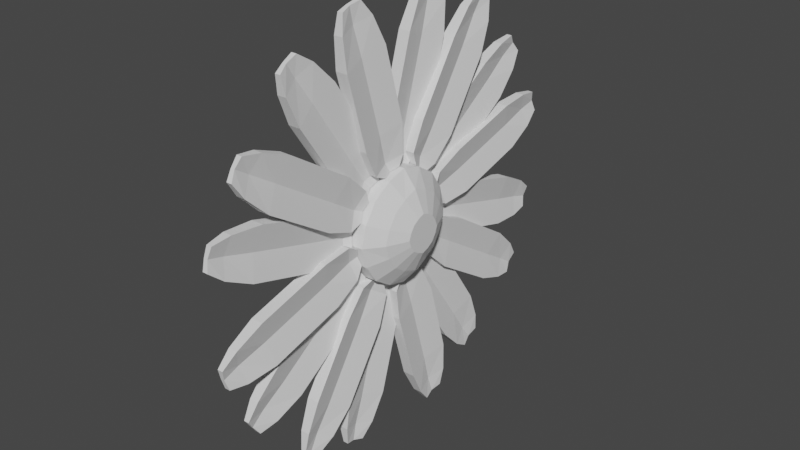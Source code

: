 # Source: daisy.blend  (saved by Blender 3.1.7; exported with 4.5.12 LTS)
import bpy
from mathutils import Matrix  # noqa: F401  (used for matrix-valued properties, if any)

bpy.ops.wm.read_factory_settings(use_empty=True)
scene = bpy.context.scene
scene.name = 'Scene'

# ---- collections
col_collection = bpy.data.collections.new('Collection'); scene.collection.children.link(col_collection)

# ---- materials (node trees are filled in below, after node groups)
mat_material = bpy.data.materials.new('Material')
mat_material.alpha_threshold = 0.0
mat_material.use_transparent_shadow = False
mat_material.line_color = (0.0, 0.0, 0.0, 1.0)

# ---- material node trees
mat_material.use_nodes = True; mat_material.node_tree.nodes.clear()
_N = mat_material.node_tree.nodes; _L = mat_material.node_tree.links
n0 = _N.new('ShaderNodeOutputMaterial'); n0.name = 'Material Output'; n0.location = (300, 300)
n1 = _N.new('ShaderNodeBsdfPrincipled'); n1.name = 'Principled BSDF'; n1.location = (10, 300)
n1.distribution = 'GGX'
n1.subsurface_method = 'RANDOM_WALK_SKIN'
n1.inputs[2].default_value = 0.4
n1.inputs[3].default_value = 1.45
n1.inputs[27].default_value = (0.0, 0.0, 0.0, 1.0)
n1.inputs[28].default_value = 1.0
_L.new(n1.outputs[0], n0.inputs[0])
n0.is_active_output = True

# ---- world
world_world = bpy.data.worlds.new('World'); scene.world = world_world
world_world.use_nodes = True; world_world.node_tree.nodes.clear()
_N = world_world.node_tree.nodes; _L = world_world.node_tree.links
n0 = _N.new('ShaderNodeOutputWorld'); n0.name = 'World Output'; n0.location = (300, 300)
n1 = _N.new('ShaderNodeBackground'); n1.name = 'Background'; n1.location = (10, 300)
n1.inputs[0].default_value = (0.05088, 0.05088, 0.05088, 1.0)
_L.new(n1.outputs[0], n0.inputs[0])
n0.is_active_output = True
world_world.color = (0.05088, 0.05088, 0.05088)
world_world.use_sun_shadow = False
world_world.sun_shadow_jitter_overblur = 0.0

# ---- meshes
me_cube = bpy.data.meshes.new('Cube')
me_cube.from_pydata([(-0.2696, -1.03, 1.03), (-0.2696, -1.03, -1.03), (-0.272, 1.029, 1.03), (-0.272, 1.029, -1.03), (0.2992, -1.029, 1.03), (0.2992, -1.029, -1.03), (0.2968, 1.03, 1.03), (0.2968, 1.03, -1.03), (0.2869, 0.0002231, -1.497), (-0.2597, -0.0004301, 1.497), (0.2869, 0.0002231, 1.497), (-0.2597, -0.0004301, -1.497), (-0.2579, -1.497, -1.361e-08), (0.2852, 1.497, -1.361e-08), (-0.2615, 1.497, -1.361e-08), (0.2887, -1.497, -1.361e-08), (-0.2724, 1.353, 0.5406), (0.2964, 1.354, 0.5406), (-0.2692, -1.354, 0.5406), (0.2996, -1.354, 0.5406), (0.2987, -0.5404, 1.354), (-0.2702, -0.541, 1.354), (-0.2714, 0.5401, 1.354), (0.2974, 0.5408, 1.354), (0.2974, 0.5408, -1.354), (-0.2714, 0.5401, -1.354), (-0.2724, 1.353, -0.5406), (0.2964, 1.354, -0.5406), (-0.2702, -0.541, -1.354), (0.2987, -0.5404, -1.354), (-0.2692, -1.354, -0.5406), (0.2996, -1.354, -0.5406), (-0.3843, -0.7156, 0.7151), (-0.3843, -0.7156, -0.7151), (-0.386, 0.7145, 0.7151), (-0.386, 0.7145, -0.7151), (-0.3851, -0.0005771, 1.076), (-0.3851, -0.0005771, -1.076), (-0.3838, -1.076, -1.554e-07), (-0.3864, 1.075, -1.554e-07), (-0.3862, 0.9397, 0.3755), (-0.384, -0.9408, 0.3755), (-0.3847, -0.376, 0.9402), (-0.3856, 0.3749, 0.9402), (-0.3856, 0.3749, -0.9402), (-0.3862, 0.9397, -0.3755), (-0.3847, -0.376, -0.9402), (-0.384, -0.9408, -0.3755), (-0.5316, -0.3988, 0.3981), (-0.5316, -0.3988, -0.3981), (-0.5326, 0.3973, 0.3981), (-0.5326, 0.3973, -0.3981), (-0.5321, -0.0007517, 0.5988), (-0.5321, -0.0007517, -0.5988), (-0.5314, -0.5996, -1.851e-07), (-0.5328, 0.5981, -1.851e-07), (-0.5327, 0.5227, 0.209), (-0.5315, -0.5242, 0.209), (-0.5318, -0.2098, 0.5235), (-0.5323, 0.2083, 0.5235), (-0.5323, 0.2083, -0.5235), (-0.5327, 0.5227, -0.209), (-0.5318, -0.2098, -0.5235), (-0.5315, -0.5242, -0.209), (0.6255, -0.7059, 0.7065), (0.6255, -0.7059, -0.7065), (0.6238, 0.7071, 0.7065), (0.6238, 0.7071, -0.7065), (0.6246, 0.0006224, -1.063), (0.6246, 0.0006224, 1.063), (0.6234, 1.063, -1.593e-07), (0.6259, -1.062, -1.593e-07), (0.6235, 0.9296, 0.371), (0.6257, -0.9284, 0.371), (0.6251, -0.3703, 0.929), (0.6242, 0.3716, 0.929), (0.6242, 0.3716, -0.929), (0.6235, 0.9296, -0.371), (0.6251, -0.3703, -0.929), (0.6257, -0.9284, -0.371), (0.87, -0.338, 0.3389), (0.87, -0.338, -0.3389), (0.8692, 0.3398, 0.3389), (0.8692, 0.3398, -0.3389), (0.8696, 0.0009134, -0.5097), (0.8696, 0.0009134, 0.5097), (0.869, 0.5106, 1.717e-07), (0.8702, -0.5088, 1.717e-07), (0.8691, 0.4465, 0.1779), (0.8701, -0.4447, 0.1779), (0.8698, -0.177, 0.4456), (0.8694, 0.1788, 0.4456), (0.8694, 0.1788, -0.4456), (0.8691, 0.4465, -0.1779), (0.8698, -0.177, -0.4456), (0.8701, -0.4447, -0.1779)], [], [(22, 23, 6, 2), (16, 2, 6, 17), (15, 19, 18, 12), (24, 25, 3, 7), (8, 11, 25, 24), (19, 4, 0, 18), (0, 4, 20, 21), (29, 28, 11, 8), (14, 16, 17, 13), (21, 20, 10, 9), (29, 8, 68, 78), (11, 28, 46, 37), (31, 15, 12, 30), (5, 1, 28, 29), (9, 10, 23, 22), (26, 14, 13, 27), (3, 26, 27, 7), (5, 31, 30, 1), (45, 35, 51, 61), (12, 18, 41, 38), (21, 9, 36, 42), (2, 16, 40, 34), (22, 2, 34, 43), (16, 14, 39, 40), (3, 25, 44, 35), (25, 11, 37, 44), (30, 12, 38, 47), (0, 21, 42, 32), (14, 26, 45, 39), (1, 30, 47, 33), (9, 22, 43, 36), (28, 1, 33, 46), (18, 0, 32, 41), (26, 3, 35, 45), (52, 59, 50, 56, 55, 61, 51, 60, 53, 62, 49, 63, 54, 57, 48, 58), (41, 32, 48, 57), (43, 34, 50, 59), (34, 40, 56, 50), (46, 33, 49, 62), (36, 43, 59, 52), (42, 36, 52, 58), (35, 44, 60, 51), (44, 37, 53, 60), (39, 45, 61, 55), (32, 42, 58, 48), (37, 46, 62, 53), (38, 41, 57, 54), (33, 47, 63, 49), (47, 38, 54, 63), (40, 39, 55, 56), (73, 71, 87, 89), (31, 5, 65, 79), (5, 29, 78, 65), (27, 13, 70, 77), (8, 24, 76, 68), (23, 10, 69, 75), (24, 7, 67, 76), (13, 17, 72, 70), (19, 15, 71, 73), (15, 31, 79, 71), (20, 4, 64, 74), (4, 19, 73, 64), (7, 27, 77, 67), (17, 6, 66, 72), (10, 20, 74, 69), (6, 23, 75, 66), (85, 90, 80, 89, 87, 95, 81, 94, 84, 92, 83, 93, 86, 88, 82, 91), (72, 66, 82, 88), (64, 73, 89, 80), (79, 65, 81, 95), (70, 72, 88, 86), (74, 64, 80, 90), (66, 75, 91, 82), (78, 68, 84, 94), (68, 76, 92, 84), (75, 69, 85, 91), (67, 77, 93, 83), (69, 74, 90, 85), (65, 78, 94, 81), (77, 70, 86, 93), (76, 67, 83, 92), (71, 79, 95, 87)])
_uv = me_cube.uv_layers.new(name='UVMap')
_uv.uv.foreach_set('vector', [0.3915, 0.4575, 0.3464, 0.4424, 0.3592, 0.3961, 0.4062, 0.4097, 0.4209, 0.3611, 0.4062, 0.4097, 0.3592, 0.3961, 0.3725, 0.3483, 0.2608, 0.6639, 0.2792, 0.6183, 0.3253, 0.6383, 0.3043, 0.6833, 0.4101, 0.1069, 0.4934, 0.1246, 0.4685, 0.1999, 0.4026, 0.1839, 0.4192, 8.158e-05, 0.5324, 0.03045, 0.4934, 0.1246, 0.4101, 0.1069, 0.2792, 0.6183, 0.2996, 0.5731, 0.3449, 0.5914, 0.3253, 0.6383, 0.3449, 0.5914, 0.2996, 0.5731, 0.3177, 0.5277, 0.3619, 0.5452, 0.1573, 0.8312, 0.2343, 0.8679, 0.2003, 0.9698, 0.09787, 0.9132, 0.4311, 0.312, 0.4209, 0.3611, 0.3725, 0.3483, 0.3846, 0.3014, 0.3619, 0.5452, 0.3177, 0.5277, 0.3349, 0.4857, 0.3747, 0.5009, 0.1573, 0.8312, 0.09787, 0.9132, 0.02881, 0.813, 0.09248, 0.7634, 0.2003, 0.9698, 0.2343, 0.8679, 0.3113, 0.8807, 0.3028, 0.9652, 0.2332, 0.7095, 0.2608, 0.6639, 0.3043, 0.6833, 0.2855, 0.7338, 0.2, 0.7639, 0.2603, 0.7948, 0.2343, 0.8679, 0.1573, 0.8312, 0.3747, 0.5009, 0.3349, 0.4857, 0.3464, 0.4424, 0.3915, 0.4575, 0.4489, 0.2609, 0.4311, 0.312, 0.3846, 0.3014, 0.3927, 0.2488, 0.4685, 0.1999, 0.4489, 0.2609, 0.3927, 0.2488, 0.4026, 0.1839, 0.2, 0.7639, 0.2332, 0.7095, 0.2855, 0.7338, 0.2603, 0.7948, 0.5031, 0.2789, 0.5245, 0.2235, 0.603, 0.2671, 0.5863, 0.3125, 0.3043, 0.6833, 0.3253, 0.6383, 0.3732, 0.6562, 0.3504, 0.7016, 0.3619, 0.5452, 0.3747, 0.5009, 0.418, 0.5155, 0.4077, 0.5622, 0.4062, 0.4097, 0.4209, 0.3611, 0.4691, 0.3765, 0.4515, 0.4239, 0.3915, 0.4575, 0.4062, 0.4097, 0.4515, 0.4239, 0.4384, 0.472, 0.4209, 0.3611, 0.4311, 0.312, 0.4791, 0.3265, 0.4691, 0.3765, 0.4685, 0.1999, 0.4934, 0.1246, 0.56, 0.1642, 0.5245, 0.2235, 0.4934, 0.1246, 0.5324, 0.03045, 0.6057, 0.09573, 0.56, 0.1642, 0.2855, 0.7338, 0.3043, 0.6833, 0.3504, 0.7016, 0.339, 0.7542, 0.3449, 0.5914, 0.3619, 0.5452, 0.4077, 0.5622, 0.3888, 0.608, 0.4311, 0.312, 0.4489, 0.2609, 0.5031, 0.2789, 0.4791, 0.3265, 0.2603, 0.7948, 0.2855, 0.7338, 0.339, 0.7542, 0.3205, 0.8119, 0.3747, 0.5009, 0.3915, 0.4575, 0.4384, 0.472, 0.418, 0.5155, 0.2343, 0.8679, 0.2603, 0.7948, 0.3205, 0.8119, 0.3113, 0.8807, 0.3253, 0.6383, 0.3449, 0.5914, 0.3888, 0.608, 0.3732, 0.6562, 0.4489, 0.2609, 0.4685, 0.1999, 0.5245, 0.2235, 0.5031, 0.2789, 0.6625, 0.8183, 0.6657, 0.8686, 0.6566, 0.9192, 0.6285, 0.9623, 0.5918, 0.9968, 0.5416, 0.9999, 0.4909, 0.9908, 0.4478, 0.9628, 0.4133, 0.9261, 0.4102, 0.8758, 0.4193, 0.8252, 0.4473, 0.7821, 0.484, 0.7476, 0.5343, 0.7445, 0.5849, 0.7535, 0.628, 0.7816, 0.3732, 0.6562, 0.3888, 0.608, 0.4676, 0.6364, 0.4571, 0.6834, 0.4384, 0.472, 0.4515, 0.4239, 0.531, 0.4497, 0.5223, 0.497, 0.4515, 0.4239, 0.4691, 0.3765, 0.5514, 0.4064, 0.531, 0.4497, 0.3113, 0.8807, 0.3205, 0.8119, 0.4108, 0.8268, 0.4102, 0.8758, 0.418, 0.5155, 0.4384, 0.472, 0.5223, 0.497, 0.5064, 0.5454, 0.4077, 0.5622, 0.418, 0.5155, 0.5064, 0.5454, 0.4896, 0.5936, 0.5245, 0.2235, 0.56, 0.1642, 0.6325, 0.2291, 0.603, 0.2671, 0.56, 0.1642, 0.6057, 0.09573, 0.6657, 0.1928, 0.6325, 0.2291, 0.4791, 0.3265, 0.5031, 0.2789, 0.5863, 0.3125, 0.5671, 0.3588, 0.3888, 0.608, 0.4077, 0.5622, 0.4896, 0.5936, 0.4676, 0.6364, 0.3028, 0.9652, 0.3113, 0.8807, 0.4102, 0.8758, 0.4133, 0.9261, 0.3504, 0.7016, 0.3732, 0.6562, 0.4571, 0.6834, 0.4401, 0.7312, 0.3205, 0.8119, 0.339, 0.7542, 0.4262, 0.7801, 0.4108, 0.8268, 0.339, 0.7542, 0.3504, 0.7016, 0.4401, 0.7312, 0.4262, 0.7801, 0.4691, 0.3765, 0.4791, 0.3265, 0.5671, 0.3588, 0.5514, 0.4064, 0.2269, 0.5921, 0.2087, 0.6355, 0.1192, 0.5767, 0.1385, 0.5421, 0.2332, 0.7095, 0.2, 0.7639, 0.1422, 0.7184, 0.1766, 0.6737, 0.2, 0.7639, 0.1573, 0.8312, 0.09248, 0.7634, 0.1422, 0.7184, 0.3927, 0.2488, 0.3846, 0.3014, 0.327, 0.2912, 0.3259, 0.241, 0.4192, 8.158e-05, 0.4101, 0.1069, 0.3161, 0.1171, 0.2977, 0.0361, 0.3464, 0.4424, 0.3349, 0.4857, 0.2845, 0.4688, 0.2929, 0.426, 0.4101, 0.1069, 0.4026, 0.1839, 0.3271, 0.1835, 0.3161, 0.1171, 0.3846, 0.3014, 0.3725, 0.3483, 0.3146, 0.3365, 0.327, 0.2912, 0.2792, 0.6183, 0.2608, 0.6639, 0.2087, 0.6355, 0.2269, 0.5921, 0.2608, 0.6639, 0.2332, 0.7095, 0.1766, 0.6737, 0.2087, 0.6355, 0.3177, 0.5277, 0.2996, 0.5731, 0.2486, 0.5507, 0.265, 0.508, 0.2996, 0.5731, 0.2792, 0.6183, 0.2269, 0.5921, 0.2486, 0.5507, 0.4026, 0.1839, 0.3927, 0.2488, 0.3259, 0.241, 0.3271, 0.1835, 0.3725, 0.3483, 0.3592, 0.3961, 0.306, 0.3824, 0.3146, 0.3365, 0.3349, 0.4857, 0.3177, 0.5277, 0.265, 0.508, 0.2845, 0.4688, 0.3592, 0.3961, 0.3464, 0.4424, 0.2929, 0.426, 0.306, 0.3824, 0.02667, 0.2786, 0.009964, 0.2404, 0.00264, 0.1985, 0.01221, 0.1571, 0.03094, 0.1198, 0.06912, 0.1031, 0.111, 0.0958, 0.1525, 0.1054, 0.1897, 0.1241, 0.2064, 0.1623, 0.2138, 0.2042, 0.2042, 0.2457, 0.1855, 0.2829, 0.1473, 0.2996, 0.1054, 0.3069, 0.0639, 0.2974, 0.3146, 0.3365, 0.306, 0.3824, 0.2101, 0.3603, 0.2134, 0.3214, 0.2486, 0.5507, 0.2269, 0.5921, 0.1385, 0.5421, 0.1595, 0.5095, 0.1766, 0.6737, 0.1422, 0.7184, 0.06966, 0.6392, 0.09451, 0.608, 0.327, 0.2912, 0.3146, 0.3365, 0.2134, 0.3214, 0.2195, 0.2819, 0.265, 0.508, 0.2486, 0.5507, 0.1595, 0.5095, 0.1705, 0.4722, 0.306, 0.3824, 0.2929, 0.426, 0.1961, 0.3967, 0.2101, 0.3603, 0.09248, 0.7634, 0.02881, 0.813, 8.158e-05, 0.6801, 0.03627, 0.6611, 0.2977, 0.0361, 0.3161, 0.1171, 0.2064, 0.1623, 0.1897, 0.1241, 0.2929, 0.426, 0.2845, 0.4688, 0.1848, 0.435, 0.1961, 0.3967, 0.3271, 0.1835, 0.3259, 0.241, 0.2195, 0.2414, 0.2193, 0.2009, 0.2845, 0.4688, 0.265, 0.508, 0.1705, 0.4722, 0.1848, 0.435, 0.1422, 0.7184, 0.09248, 0.7634, 0.03627, 0.6611, 0.06966, 0.6392, 0.3259, 0.241, 0.327, 0.2912, 0.2195, 0.2819, 0.2195, 0.2414, 0.3161, 0.1171, 0.3271, 0.1835, 0.2193, 0.2009, 0.2064, 0.1623, 0.2087, 0.6355, 0.1766, 0.6737, 0.09451, 0.608, 0.1192, 0.5767])
me_cube.materials.append(mat_material)
me_cube.use_remesh_preserve_volume = False
me_cube.use_remesh_preserve_attributes = False
me_cube.use_mirror_vertex_groups = False
me_cube.update()
me_cube_001 = bpy.data.meshes.new('Cube.001')
me_cube_001.from_pydata([(-0.07971, 1.494, 5.013), (-0.07971, 1.359, 5.494), (-0.07993, 1.769, 4.873), (-0.07993, 1.504, 5.817), (0.162, 1.494, 5.013), (0.162, 1.359, 5.494), (0.1622, 1.769, 4.873), (0.1622, 1.504, 5.817), (-0.1184, 2.568, 4.935), (-0.1184, 2.218, 6.179), (0.2007, 2.568, 4.935), (0.2007, 2.218, 6.179), (-0.1184, 4.543, 5.49), (-0.1184, 4.194, 6.734), (0.2007, 4.543, 5.49), (0.2007, 4.194, 6.734), (-0.07966, 5.267, 5.856), (-0.07966, 5.003, 6.798), (0.1619, 5.267, 5.856), (0.1619, 5.003, 6.798), (-0.02962, 5.649, 6.174), (-0.02962, 5.494, 6.726), (0.1119, 5.649, 6.174), (0.1119, 5.494, 6.726), (-0.08933, 1.426, 5.254), (-0.1548, 1.637, 5.345), (0.02423, 1.637, 5.345), (0.08933, 1.426, 5.254), (-0.1832, 2.393, 5.557), (0.05269, 2.393, 5.557), (-0.1832, 4.369, 6.112), (0.05269, 4.369, 6.112), (-0.1546, 5.135, 6.327), (0.02403, 5.135, 6.327), (-0.0523, 5.572, 6.45), (0.0523, 5.572, 6.45)], [], [(24, 1, 3, 25), (25, 3, 9, 28), (26, 7, 5, 27), (27, 5, 1, 24), (2, 6, 4, 0), (7, 3, 1, 5), (9, 11, 15, 13), (26, 6, 10, 29), (6, 2, 8, 10), (3, 7, 11, 9), (31, 14, 18, 33), (28, 9, 13, 30), (29, 10, 14, 31), (10, 8, 12, 14), (17, 19, 23, 21), (14, 12, 16, 18), (13, 15, 19, 17), (30, 13, 17, 32), (34, 21, 23, 35), (32, 17, 21, 34), (33, 18, 22, 35), (18, 16, 20, 22), (19, 33, 35, 23), (16, 32, 34, 20), (20, 34, 35, 22), (12, 30, 32, 16), (11, 29, 31, 15), (8, 28, 30, 12), (15, 31, 33, 19), (7, 26, 29, 11), (4, 27, 24, 0), (6, 26, 27, 4), (2, 25, 28, 8), (0, 24, 25, 2)])
_uv = me_cube_001.uv_layers.new(name='UVMap')
_uv.uv.foreach_set('vector', [0.3327, 0.02674, 0.2974, 0.09014, 0.2606, 0.1406, 0.2361, 0.01356, 0.2361, 0.01356, 0.2606, 0.1406, 0.1902, 0.275, 0.02415, 0.1778, 0.3773, 0.1484, 0.2955, 0.1633, 0.3245, 0.1194, 0.3852, 0.07466, 0.3852, 0.07466, 0.3245, 0.1194, 0.2974, 0.09014, 0.3327, 0.02674, 0.5065, 0.1352, 0.4692, 0.1567, 0.4427, 0.1179, 0.4705, 0.09249, 0.2955, 0.1633, 0.2606, 0.1406, 0.2974, 0.09014, 0.3245, 0.1194, 0.1902, 0.275, 0.2556, 0.2907, 0.2559, 0.7004, 0.1884, 0.7133, 0.3773, 0.1484, 0.4692, 0.1567, 0.5135, 0.289, 0.384, 0.2948, 0.4692, 0.1567, 0.5065, 0.1352, 0.5795, 0.2741, 0.5135, 0.289, 0.2606, 0.1406, 0.2955, 0.1633, 0.2556, 0.2907, 0.1902, 0.275, 0.3882, 0.696, 0.5211, 0.6995, 0.4784, 0.8429, 0.3902, 0.8445, 0.02415, 0.1778, 0.1902, 0.275, 0.1884, 0.7133, 8.741e-05, 0.7978, 0.384, 0.2948, 0.5135, 0.289, 0.5211, 0.6995, 0.3882, 0.696, 0.5135, 0.289, 0.5795, 0.2741, 0.5893, 0.7135, 0.5211, 0.6995, 0.2599, 0.8674, 0.3006, 0.8443, 0.3386, 0.9081, 0.3223, 0.9235, 0.5211, 0.6995, 0.5893, 0.7135, 0.5188, 0.8671, 0.4784, 0.8429, 0.1884, 0.7133, 0.2559, 0.7004, 0.3006, 0.8443, 0.2599, 0.8674, 8.741e-05, 0.7978, 0.1884, 0.7133, 0.2599, 0.8674, 0.2016, 0.9999, 0.3642, 0.9851, 0.3223, 0.9235, 0.3386, 0.9081, 0.3914, 0.959, 0.2016, 0.9999, 0.2599, 0.8674, 0.3223, 0.9235, 0.3642, 0.9851, 0.3902, 0.8445, 0.4784, 0.8429, 0.4445, 0.9076, 0.3914, 0.959, 0.4784, 0.8429, 0.5188, 0.8671, 0.4593, 0.9237, 0.4445, 0.9076, 0.3006, 0.8443, 0.3902, 0.8445, 0.3914, 0.959, 0.3386, 0.9081, 0.5188, 0.8671, 0.5781, 0.995, 0.4186, 0.9846, 0.4593, 0.9237, 0.4593, 0.9237, 0.4186, 0.9846, 0.3914, 0.959, 0.4445, 0.9076, 0.5893, 0.7135, 0.7642, 0.7943, 0.5781, 0.995, 0.5188, 0.8671, 0.2556, 0.2907, 0.384, 0.2948, 0.3882, 0.696, 0.2559, 0.7004, 0.5795, 0.2741, 0.7642, 0.1724, 0.7642, 0.7943, 0.5893, 0.7135, 0.2559, 0.7004, 0.3882, 0.696, 0.3902, 0.8445, 0.3006, 0.8443, 0.2955, 0.1633, 0.3773, 0.1484, 0.384, 0.2948, 0.2556, 0.2907, 0.4427, 0.1179, 0.3852, 0.07466, 0.4406, 0.0285, 0.4705, 0.09249, 0.4692, 0.1567, 0.3773, 0.1484, 0.3852, 0.07466, 0.4427, 0.1179, 0.5065, 0.1352, 0.5337, 8.741e-05, 0.7642, 0.1724, 0.5795, 0.2741, 0.4705, 0.09249, 0.4406, 0.0285, 0.5337, 8.741e-05, 0.5065, 0.1352])
me_cube_001.use_remesh_fix_poles = True
me_cube_001.use_remesh_preserve_attributes = False
me_cube_001.update()
me_cube_002 = bpy.data.meshes.new('Cube.002')
me_cube_002.from_pydata([(-0.2233, 1.354, 5.556), (-0.2233, 1.074, 5.97), (-0.2235, 1.659, 5.51), (-0.2235, 1.11, 6.322), (0.01839, 1.354, 5.556), (0.01839, 1.074, 5.97), (0.01861, 1.659, 5.51), (0.01861, 1.11, 6.322), (-0.262, 2.397, 5.821), (-0.262, 1.673, 6.891), (0.0571, 2.397, 5.821), (0.0571, 1.673, 6.891), (-0.262, 4.096, 6.971), (-0.262, 3.372, 8.041), (0.0571, 4.096, 6.971), (0.0571, 3.372, 8.041), (-0.2232, 4.667, 7.547), (-0.2232, 4.119, 8.358), (0.01834, 4.667, 7.547), (0.01834, 4.119, 8.358), (-0.1732, 4.93, 7.97), (-0.1732, 4.608, 8.444), (-0.0317, 4.93, 7.97), (-0.0317, 4.608, 8.444), (-0.2329, 1.214, 5.763), (-0.2983, 1.385, 5.916), (-0.1193, 1.385, 5.916), (-0.05424, 1.214, 5.763), (-0.3268, 2.035, 6.356), (-0.09088, 2.035, 6.356), (-0.3268, 3.734, 7.506), (-0.09088, 3.734, 7.506), (-0.2981, 4.393, 7.952), (-0.1195, 4.393, 7.952), (-0.1959, 4.769, 8.207), (-0.09127, 4.769, 8.207)], [], [(24, 1, 3, 25), (25, 3, 9, 28), (26, 7, 5, 27), (27, 5, 1, 24), (2, 6, 4, 0), (7, 3, 1, 5), (9, 11, 15, 13), (26, 6, 10, 29), (6, 2, 8, 10), (3, 7, 11, 9), (31, 14, 18, 33), (28, 9, 13, 30), (29, 10, 14, 31), (10, 8, 12, 14), (17, 19, 23, 21), (14, 12, 16, 18), (13, 15, 19, 17), (30, 13, 17, 32), (34, 21, 23, 35), (32, 17, 21, 34), (33, 18, 22, 35), (18, 16, 20, 22), (19, 33, 35, 23), (16, 32, 34, 20), (20, 34, 35, 22), (12, 30, 32, 16), (11, 29, 31, 15), (8, 28, 30, 12), (15, 31, 33, 19), (7, 26, 29, 11), (4, 27, 24, 0), (6, 26, 27, 4), (2, 25, 28, 8), (0, 24, 25, 2)])
_uv = me_cube_002.uv_layers.new(name='UVMap')
_uv.uv.foreach_set('vector', [0.3327, 0.02674, 0.2974, 0.09014, 0.2606, 0.1406, 0.2361, 0.01356, 0.2361, 0.01356, 0.2606, 0.1406, 0.1902, 0.275, 0.02415, 0.1778, 0.3773, 0.1484, 0.2955, 0.1633, 0.3245, 0.1194, 0.3852, 0.07466, 0.3852, 0.07466, 0.3245, 0.1194, 0.2974, 0.09014, 0.3327, 0.02674, 0.5065, 0.1352, 0.4692, 0.1567, 0.4427, 0.1179, 0.4705, 0.09249, 0.2955, 0.1633, 0.2606, 0.1406, 0.2974, 0.09014, 0.3245, 0.1194, 0.1902, 0.275, 0.2556, 0.2907, 0.2559, 0.7004, 0.1884, 0.7133, 0.3773, 0.1484, 0.4692, 0.1567, 0.5135, 0.289, 0.384, 0.2948, 0.4692, 0.1567, 0.5065, 0.1352, 0.5795, 0.2741, 0.5135, 0.289, 0.2606, 0.1406, 0.2955, 0.1633, 0.2556, 0.2907, 0.1902, 0.275, 0.3882, 0.696, 0.5211, 0.6995, 0.4784, 0.8429, 0.3902, 0.8445, 0.02415, 0.1778, 0.1902, 0.275, 0.1884, 0.7133, 8.741e-05, 0.7978, 0.384, 0.2948, 0.5135, 0.289, 0.5211, 0.6995, 0.3882, 0.696, 0.5135, 0.289, 0.5795, 0.2741, 0.5893, 0.7135, 0.5211, 0.6995, 0.2599, 0.8674, 0.3006, 0.8443, 0.3386, 0.9081, 0.3223, 0.9235, 0.5211, 0.6995, 0.5893, 0.7135, 0.5188, 0.8671, 0.4784, 0.8429, 0.1884, 0.7133, 0.2559, 0.7004, 0.3006, 0.8443, 0.2599, 0.8674, 8.741e-05, 0.7978, 0.1884, 0.7133, 0.2599, 0.8674, 0.2016, 0.9999, 0.3642, 0.9851, 0.3223, 0.9235, 0.3386, 0.9081, 0.3914, 0.959, 0.2016, 0.9999, 0.2599, 0.8674, 0.3223, 0.9235, 0.3642, 0.9851, 0.3902, 0.8445, 0.4784, 0.8429, 0.4445, 0.9076, 0.3914, 0.959, 0.4784, 0.8429, 0.5188, 0.8671, 0.4593, 0.9237, 0.4445, 0.9076, 0.3006, 0.8443, 0.3902, 0.8445, 0.3914, 0.959, 0.3386, 0.9081, 0.5188, 0.8671, 0.5781, 0.995, 0.4186, 0.9846, 0.4593, 0.9237, 0.4593, 0.9237, 0.4186, 0.9846, 0.3914, 0.959, 0.4445, 0.9076, 0.5893, 0.7135, 0.7642, 0.7943, 0.5781, 0.995, 0.5188, 0.8671, 0.2556, 0.2907, 0.384, 0.2948, 0.3882, 0.696, 0.2559, 0.7004, 0.5795, 0.2741, 0.7642, 0.1724, 0.7642, 0.7943, 0.5893, 0.7135, 0.2559, 0.7004, 0.3882, 0.696, 0.3902, 0.8445, 0.3006, 0.8443, 0.2955, 0.1633, 0.3773, 0.1484, 0.384, 0.2948, 0.2556, 0.2907, 0.4427, 0.1179, 0.3852, 0.07466, 0.4406, 0.0285, 0.4705, 0.09249, 0.4692, 0.1567, 0.3773, 0.1484, 0.3852, 0.07466, 0.4427, 0.1179, 0.5065, 0.1352, 0.5337, 8.741e-05, 0.7642, 0.1724, 0.5795, 0.2741, 0.4705, 0.09249, 0.4406, 0.0285, 0.5337, 8.741e-05, 0.5065, 0.1352])
me_cube_002.use_remesh_fix_poles = True
me_cube_002.use_remesh_preserve_attributes = False
me_cube_002.update()
me_cube_003 = bpy.data.meshes.new('Cube.003')
me_cube_003.from_pydata([(-0.07971, 1.01, 6.039), (-0.07971, 0.5923, 6.313), (-0.07993, 1.31, 6.114), (-0.07993, 0.4903, 6.652), (0.162, 1.01, 6.039), (0.162, 0.5923, 6.313), (0.1622, 1.31, 6.114), (0.1622, 0.4903, 6.652), (-0.1184, 1.871, 6.685), (-0.1184, 0.7908, 7.394), (0.2007, 1.871, 6.685), (0.2007, 0.7908, 7.394), (-0.1184, 2.997, 8.401), (-0.1184, 1.917, 9.11), (0.2007, 2.997, 8.401), (0.2007, 1.917, 9.11), (-0.07966, 3.303, 9.152), (-0.07966, 2.485, 9.689), (0.1619, 3.303, 9.152), (0.1619, 2.485, 9.689), (-0.02962, 3.382, 9.642), (-0.02962, 2.903, 9.957), (0.1119, 3.382, 9.642), (0.1119, 2.903, 9.957), (-0.08933, 0.8012, 6.176), (-0.1548, 0.9002, 6.383), (0.02423, 0.9002, 6.383), (0.08933, 0.8012, 6.176), (-0.1832, 1.331, 7.04), (0.05269, 1.331, 7.04), (-0.1832, 2.457, 8.755), (0.05269, 2.457, 8.755), (-0.1546, 2.894, 9.42), (0.02403, 2.894, 9.42), (-0.0523, 3.143, 9.8), (0.0523, 3.143, 9.8)], [], [(24, 1, 3, 25), (25, 3, 9, 28), (26, 7, 5, 27), (27, 5, 1, 24), (2, 6, 4, 0), (7, 3, 1, 5), (9, 11, 15, 13), (26, 6, 10, 29), (6, 2, 8, 10), (3, 7, 11, 9), (31, 14, 18, 33), (28, 9, 13, 30), (29, 10, 14, 31), (10, 8, 12, 14), (17, 19, 23, 21), (14, 12, 16, 18), (13, 15, 19, 17), (30, 13, 17, 32), (34, 21, 23, 35), (32, 17, 21, 34), (33, 18, 22, 35), (18, 16, 20, 22), (19, 33, 35, 23), (16, 32, 34, 20), (20, 34, 35, 22), (12, 30, 32, 16), (11, 29, 31, 15), (8, 28, 30, 12), (15, 31, 33, 19), (7, 26, 29, 11), (4, 27, 24, 0), (6, 26, 27, 4), (2, 25, 28, 8), (0, 24, 25, 2)])
_uv = me_cube_003.uv_layers.new(name='UVMap')
_uv.uv.foreach_set('vector', [0.3327, 0.02674, 0.2974, 0.09014, 0.2606, 0.1406, 0.2361, 0.01356, 0.2361, 0.01356, 0.2606, 0.1406, 0.1902, 0.275, 0.02415, 0.1778, 0.3773, 0.1484, 0.2955, 0.1633, 0.3245, 0.1194, 0.3852, 0.07466, 0.3852, 0.07466, 0.3245, 0.1194, 0.2974, 0.09014, 0.3327, 0.02674, 0.5065, 0.1352, 0.4692, 0.1567, 0.4427, 0.1179, 0.4705, 0.09249, 0.2955, 0.1633, 0.2606, 0.1406, 0.2974, 0.09014, 0.3245, 0.1194, 0.1902, 0.275, 0.2556, 0.2907, 0.2559, 0.7004, 0.1884, 0.7133, 0.3773, 0.1484, 0.4692, 0.1567, 0.5135, 0.289, 0.384, 0.2948, 0.4692, 0.1567, 0.5065, 0.1352, 0.5795, 0.2741, 0.5135, 0.289, 0.2606, 0.1406, 0.2955, 0.1633, 0.2556, 0.2907, 0.1902, 0.275, 0.3882, 0.696, 0.5211, 0.6995, 0.4784, 0.8429, 0.3902, 0.8445, 0.02415, 0.1778, 0.1902, 0.275, 0.1884, 0.7133, 8.741e-05, 0.7978, 0.384, 0.2948, 0.5135, 0.289, 0.5211, 0.6995, 0.3882, 0.696, 0.5135, 0.289, 0.5795, 0.2741, 0.5893, 0.7135, 0.5211, 0.6995, 0.2599, 0.8674, 0.3006, 0.8443, 0.3386, 0.9081, 0.3223, 0.9235, 0.5211, 0.6995, 0.5893, 0.7135, 0.5188, 0.8671, 0.4784, 0.8429, 0.1884, 0.7133, 0.2559, 0.7004, 0.3006, 0.8443, 0.2599, 0.8674, 8.741e-05, 0.7978, 0.1884, 0.7133, 0.2599, 0.8674, 0.2016, 0.9999, 0.3642, 0.9851, 0.3223, 0.9235, 0.3386, 0.9081, 0.3914, 0.959, 0.2016, 0.9999, 0.2599, 0.8674, 0.3223, 0.9235, 0.3642, 0.9851, 0.3902, 0.8445, 0.4784, 0.8429, 0.4445, 0.9076, 0.3914, 0.959, 0.4784, 0.8429, 0.5188, 0.8671, 0.4593, 0.9237, 0.4445, 0.9076, 0.3006, 0.8443, 0.3902, 0.8445, 0.3914, 0.959, 0.3386, 0.9081, 0.5188, 0.8671, 0.5781, 0.995, 0.4186, 0.9846, 0.4593, 0.9237, 0.4593, 0.9237, 0.4186, 0.9846, 0.3914, 0.959, 0.4445, 0.9076, 0.5893, 0.7135, 0.7642, 0.7943, 0.5781, 0.995, 0.5188, 0.8671, 0.2556, 0.2907, 0.384, 0.2948, 0.3882, 0.696, 0.2559, 0.7004, 0.5795, 0.2741, 0.7642, 0.1724, 0.7642, 0.7943, 0.5893, 0.7135, 0.2559, 0.7004, 0.3882, 0.696, 0.3902, 0.8445, 0.3006, 0.8443, 0.2955, 0.1633, 0.3773, 0.1484, 0.384, 0.2948, 0.2556, 0.2907, 0.4427, 0.1179, 0.3852, 0.07466, 0.4406, 0.0285, 0.4705, 0.09249, 0.4692, 0.1567, 0.3773, 0.1484, 0.3852, 0.07466, 0.4427, 0.1179, 0.5065, 0.1352, 0.5337, 8.741e-05, 0.7642, 0.1724, 0.5795, 0.2741, 0.4705, 0.09249, 0.4406, 0.0285, 0.5337, 8.741e-05, 0.5065, 0.1352])
me_cube_003.use_remesh_fix_poles = True
me_cube_003.use_remesh_preserve_attributes = False
me_cube_003.update()
me_cube_004 = bpy.data.meshes.new('Cube.004')
me_cube_004.from_pydata([(-0.2494, 0.5138, 6.336), (-0.2494, 0.03485, 6.478), (-0.2496, 0.7797, 6.493), (-0.2496, -0.1601, 6.774), (-0.007713, 0.5138, 6.336), (-0.007713, 0.03485, 6.478), (-0.007491, 0.7797, 6.493), (-0.007491, -0.1601, 6.774), (-0.2881, 1.154, 7.202), (-0.2881, -0.08503, 7.571), (0.031, 1.154, 7.202), (0.031, -0.08503, 7.571), (-0.2881, 1.74, 9.168), (-0.2881, 0.5014, 9.537), (0.031, 1.74, 9.168), (0.031, 0.5014, 9.537), (-0.2493, 1.817, 9.975), (-0.2493, 0.8793, 10.26), (-0.007767, 1.817, 9.975), (-0.007767, 0.8793, 10.26), (-0.1993, 1.752, 10.47), (-0.1993, 1.203, 10.63), (-0.0578, 1.752, 10.47), (-0.0578, 1.203, 10.63), (-0.259, 0.2743, 6.407), (-0.3244, 0.3098, 6.634), (-0.1454, 0.3098, 6.634), (-0.08034, 0.2743, 6.407), (-0.3529, 0.5342, 7.386), (-0.117, 0.5342, 7.386), (-0.3529, 1.121, 9.353), (-0.117, 1.121, 9.353), (-0.3242, 1.348, 10.12), (-0.1456, 1.348, 10.12), (-0.222, 1.478, 10.55), (-0.1174, 1.478, 10.55)], [], [(24, 1, 3, 25), (25, 3, 9, 28), (26, 7, 5, 27), (27, 5, 1, 24), (2, 6, 4, 0), (7, 3, 1, 5), (9, 11, 15, 13), (26, 6, 10, 29), (6, 2, 8, 10), (3, 7, 11, 9), (31, 14, 18, 33), (28, 9, 13, 30), (29, 10, 14, 31), (10, 8, 12, 14), (17, 19, 23, 21), (14, 12, 16, 18), (13, 15, 19, 17), (30, 13, 17, 32), (34, 21, 23, 35), (32, 17, 21, 34), (33, 18, 22, 35), (18, 16, 20, 22), (19, 33, 35, 23), (16, 32, 34, 20), (20, 34, 35, 22), (12, 30, 32, 16), (11, 29, 31, 15), (8, 28, 30, 12), (15, 31, 33, 19), (7, 26, 29, 11), (4, 27, 24, 0), (6, 26, 27, 4), (2, 25, 28, 8), (0, 24, 25, 2)])
_uv = me_cube_004.uv_layers.new(name='UVMap')
_uv.uv.foreach_set('vector', [0.3327, 0.02674, 0.2974, 0.09014, 0.2606, 0.1406, 0.2361, 0.01356, 0.2361, 0.01356, 0.2606, 0.1406, 0.1902, 0.275, 0.02415, 0.1778, 0.3773, 0.1484, 0.2955, 0.1633, 0.3245, 0.1194, 0.3852, 0.07466, 0.3852, 0.07466, 0.3245, 0.1194, 0.2974, 0.09014, 0.3327, 0.02674, 0.5065, 0.1352, 0.4692, 0.1567, 0.4427, 0.1179, 0.4705, 0.09249, 0.2955, 0.1633, 0.2606, 0.1406, 0.2974, 0.09014, 0.3245, 0.1194, 0.1902, 0.275, 0.2556, 0.2907, 0.2559, 0.7004, 0.1884, 0.7133, 0.3773, 0.1484, 0.4692, 0.1567, 0.5135, 0.289, 0.384, 0.2948, 0.4692, 0.1567, 0.5065, 0.1352, 0.5795, 0.2741, 0.5135, 0.289, 0.2606, 0.1406, 0.2955, 0.1633, 0.2556, 0.2907, 0.1902, 0.275, 0.3882, 0.696, 0.5211, 0.6995, 0.4784, 0.8429, 0.3902, 0.8445, 0.02415, 0.1778, 0.1902, 0.275, 0.1884, 0.7133, 8.741e-05, 0.7978, 0.384, 0.2948, 0.5135, 0.289, 0.5211, 0.6995, 0.3882, 0.696, 0.5135, 0.289, 0.5795, 0.2741, 0.5893, 0.7135, 0.5211, 0.6995, 0.2599, 0.8674, 0.3006, 0.8443, 0.3386, 0.9081, 0.3223, 0.9235, 0.5211, 0.6995, 0.5893, 0.7135, 0.5188, 0.8671, 0.4784, 0.8429, 0.1884, 0.7133, 0.2559, 0.7004, 0.3006, 0.8443, 0.2599, 0.8674, 8.741e-05, 0.7978, 0.1884, 0.7133, 0.2599, 0.8674, 0.2016, 0.9999, 0.3642, 0.9851, 0.3223, 0.9235, 0.3386, 0.9081, 0.3914, 0.959, 0.2016, 0.9999, 0.2599, 0.8674, 0.3223, 0.9235, 0.3642, 0.9851, 0.3902, 0.8445, 0.4784, 0.8429, 0.4445, 0.9076, 0.3914, 0.959, 0.4784, 0.8429, 0.5188, 0.8671, 0.4593, 0.9237, 0.4445, 0.9076, 0.3006, 0.8443, 0.3902, 0.8445, 0.3914, 0.959, 0.3386, 0.9081, 0.5188, 0.8671, 0.5781, 0.995, 0.4186, 0.9846, 0.4593, 0.9237, 0.4593, 0.9237, 0.4186, 0.9846, 0.3914, 0.959, 0.4445, 0.9076, 0.5893, 0.7135, 0.7642, 0.7943, 0.5781, 0.995, 0.5188, 0.8671, 0.2556, 0.2907, 0.384, 0.2948, 0.3882, 0.696, 0.2559, 0.7004, 0.5795, 0.2741, 0.7642, 0.1724, 0.7642, 0.7943, 0.5893, 0.7135, 0.2559, 0.7004, 0.3882, 0.696, 0.3902, 0.8445, 0.3006, 0.8443, 0.2955, 0.1633, 0.3773, 0.1484, 0.384, 0.2948, 0.2556, 0.2907, 0.4427, 0.1179, 0.3852, 0.07466, 0.4406, 0.0285, 0.4705, 0.09249, 0.4692, 0.1567, 0.3773, 0.1484, 0.3852, 0.07466, 0.4427, 0.1179, 0.5065, 0.1352, 0.5337, 8.741e-05, 0.7642, 0.1724, 0.5795, 0.2741, 0.4705, 0.09249, 0.4406, 0.0285, 0.5337, 8.741e-05, 0.5065, 0.1352])
me_cube_004.use_remesh_fix_poles = True
me_cube_004.use_remesh_preserve_attributes = False
me_cube_004.update()
me_cube_005 = bpy.data.meshes.new('Cube.005')
me_cube_005.from_pydata([(-0.2102, 1.389, 4.509), (-0.2102, 1.525, 4.99), (-0.2105, 1.551, 4.245), (-0.2105, 1.817, 5.189), (0.03144, 1.389, 4.509), (0.03144, 1.525, 4.99), (0.03166, 1.551, 4.245), (0.03166, 1.817, 5.189), (-0.2489, 2.264, 3.882), (-0.2489, 2.615, 5.126), (0.07016, 2.264, 3.882), (0.07016, 2.615, 5.126), (-0.2489, 4.239, 3.325), (-0.2489, 4.59, 4.569), (0.07016, 4.239, 3.325), (0.07016, 4.59, 4.569), (-0.2102, 5.048, 3.26), (-0.2102, 5.313, 4.201), (0.03139, 5.048, 3.26), (0.03139, 5.313, 4.201), (-0.1601, 5.539, 3.332), (-0.1601, 5.695, 3.883), (-0.01865, 5.539, 3.332), (-0.01865, 5.695, 3.883), (-0.2198, 1.457, 4.749), (-0.2853, 1.684, 4.717), (-0.1063, 1.684, 4.717), (-0.04119, 1.457, 4.749), (-0.3137, 2.44, 4.504), (-0.07783, 2.44, 4.504), (-0.3137, 4.415, 3.947), (-0.07783, 4.415, 3.947), (-0.2851, 5.181, 3.731), (-0.1065, 5.181, 3.731), (-0.1828, 5.617, 3.607), (-0.07822, 5.617, 3.607)], [], [(24, 1, 3, 25), (25, 3, 9, 28), (26, 7, 5, 27), (27, 5, 1, 24), (2, 6, 4, 0), (7, 3, 1, 5), (9, 11, 15, 13), (26, 6, 10, 29), (6, 2, 8, 10), (3, 7, 11, 9), (31, 14, 18, 33), (28, 9, 13, 30), (29, 10, 14, 31), (10, 8, 12, 14), (17, 19, 23, 21), (14, 12, 16, 18), (13, 15, 19, 17), (30, 13, 17, 32), (34, 21, 23, 35), (32, 17, 21, 34), (33, 18, 22, 35), (18, 16, 20, 22), (19, 33, 35, 23), (16, 32, 34, 20), (20, 34, 35, 22), (12, 30, 32, 16), (11, 29, 31, 15), (8, 28, 30, 12), (15, 31, 33, 19), (7, 26, 29, 11), (4, 27, 24, 0), (6, 26, 27, 4), (2, 25, 28, 8), (0, 24, 25, 2)])
_uv = me_cube_005.uv_layers.new(name='UVMap')
_uv.uv.foreach_set('vector', [0.3327, 0.02674, 0.2974, 0.09014, 0.2606, 0.1406, 0.2361, 0.01356, 0.2361, 0.01356, 0.2606, 0.1406, 0.1902, 0.275, 0.02415, 0.1778, 0.3773, 0.1484, 0.2955, 0.1633, 0.3245, 0.1194, 0.3852, 0.07466, 0.3852, 0.07466, 0.3245, 0.1194, 0.2974, 0.09014, 0.3327, 0.02674, 0.5065, 0.1352, 0.4692, 0.1567, 0.4427, 0.1179, 0.4705, 0.09249, 0.2955, 0.1633, 0.2606, 0.1406, 0.2974, 0.09014, 0.3245, 0.1194, 0.1902, 0.275, 0.2556, 0.2907, 0.2559, 0.7004, 0.1884, 0.7133, 0.3773, 0.1484, 0.4692, 0.1567, 0.5135, 0.289, 0.384, 0.2948, 0.4692, 0.1567, 0.5065, 0.1352, 0.5795, 0.2741, 0.5135, 0.289, 0.2606, 0.1406, 0.2955, 0.1633, 0.2556, 0.2907, 0.1902, 0.275, 0.3882, 0.696, 0.5211, 0.6995, 0.4784, 0.8429, 0.3902, 0.8445, 0.02415, 0.1778, 0.1902, 0.275, 0.1884, 0.7133, 8.741e-05, 0.7978, 0.384, 0.2948, 0.5135, 0.289, 0.5211, 0.6995, 0.3882, 0.696, 0.5135, 0.289, 0.5795, 0.2741, 0.5893, 0.7135, 0.5211, 0.6995, 0.2599, 0.8674, 0.3006, 0.8443, 0.3386, 0.9081, 0.3223, 0.9235, 0.5211, 0.6995, 0.5893, 0.7135, 0.5188, 0.8671, 0.4784, 0.8429, 0.1884, 0.7133, 0.2559, 0.7004, 0.3006, 0.8443, 0.2599, 0.8674, 8.741e-05, 0.7978, 0.1884, 0.7133, 0.2599, 0.8674, 0.2016, 0.9999, 0.3642, 0.9851, 0.3223, 0.9235, 0.3386, 0.9081, 0.3914, 0.959, 0.2016, 0.9999, 0.2599, 0.8674, 0.3223, 0.9235, 0.3642, 0.9851, 0.3902, 0.8445, 0.4784, 0.8429, 0.4445, 0.9076, 0.3914, 0.959, 0.4784, 0.8429, 0.5188, 0.8671, 0.4593, 0.9237, 0.4445, 0.9076, 0.3006, 0.8443, 0.3902, 0.8445, 0.3914, 0.959, 0.3386, 0.9081, 0.5188, 0.8671, 0.5781, 0.995, 0.4186, 0.9846, 0.4593, 0.9237, 0.4593, 0.9237, 0.4186, 0.9846, 0.3914, 0.959, 0.4445, 0.9076, 0.5893, 0.7135, 0.7642, 0.7943, 0.5781, 0.995, 0.5188, 0.8671, 0.2556, 0.2907, 0.384, 0.2948, 0.3882, 0.696, 0.2559, 0.7004, 0.5795, 0.2741, 0.7642, 0.1724, 0.7642, 0.7943, 0.5893, 0.7135, 0.2559, 0.7004, 0.3882, 0.696, 0.3902, 0.8445, 0.3006, 0.8443, 0.2955, 0.1633, 0.3773, 0.1484, 0.384, 0.2948, 0.2556, 0.2907, 0.4427, 0.1179, 0.3852, 0.07466, 0.4406, 0.0285, 0.4705, 0.09249, 0.4692, 0.1567, 0.3773, 0.1484, 0.3852, 0.07466, 0.4427, 0.1179, 0.5065, 0.1352, 0.5337, 8.741e-05, 0.7642, 0.1724, 0.5795, 0.2741, 0.4705, 0.09249, 0.4406, 0.0285, 0.5337, 8.741e-05, 0.5065, 0.1352])
me_cube_005.use_remesh_fix_poles = True
me_cube_005.use_remesh_preserve_attributes = False
me_cube_005.update()
me_cube_006 = bpy.data.meshes.new('Cube.006')
me_cube_006.from_pydata([(-0.07971, 1.076, 3.979), (-0.07971, 1.346, 4.4), (-0.07993, 1.154, 3.68), (-0.07993, 1.683, 4.505), (0.162, 1.076, 3.979), (0.162, 1.346, 4.4), (0.1622, 1.154, 3.68), (0.1622, 1.683, 4.505), (-0.1184, 1.732, 3.125), (-0.1184, 2.429, 4.213), (0.2007, 1.732, 3.125), (0.2007, 2.429, 4.213), (-0.1184, 3.459, 2.018), (-0.1184, 4.157, 3.106), (0.2007, 3.459, 2.018), (0.2007, 4.157, 3.106), (-0.07966, 4.214, 1.721), (-0.07966, 4.742, 2.544), (0.1619, 4.214, 1.721), (0.1619, 4.742, 2.544), (-0.02962, 4.705, 1.647), (-0.02962, 5.015, 2.129), (0.1119, 4.705, 1.647), (0.1119, 5.015, 2.129), (-0.08933, 1.211, 4.189), (-0.1548, 1.419, 4.093), (0.02423, 1.419, 4.093), (0.08933, 1.211, 4.189), (-0.1832, 2.08, 3.669), (0.05269, 2.08, 3.669), (-0.1832, 3.808, 2.562), (0.05269, 3.808, 2.562), (-0.1546, 4.478, 2.133), (0.02403, 4.478, 2.133), (-0.0523, 4.86, 1.888), (0.0523, 4.86, 1.888)], [], [(24, 1, 3, 25), (25, 3, 9, 28), (26, 7, 5, 27), (27, 5, 1, 24), (2, 6, 4, 0), (7, 3, 1, 5), (9, 11, 15, 13), (26, 6, 10, 29), (6, 2, 8, 10), (3, 7, 11, 9), (31, 14, 18, 33), (28, 9, 13, 30), (29, 10, 14, 31), (10, 8, 12, 14), (17, 19, 23, 21), (14, 12, 16, 18), (13, 15, 19, 17), (30, 13, 17, 32), (34, 21, 23, 35), (32, 17, 21, 34), (33, 18, 22, 35), (18, 16, 20, 22), (19, 33, 35, 23), (16, 32, 34, 20), (20, 34, 35, 22), (12, 30, 32, 16), (11, 29, 31, 15), (8, 28, 30, 12), (15, 31, 33, 19), (7, 26, 29, 11), (4, 27, 24, 0), (6, 26, 27, 4), (2, 25, 28, 8), (0, 24, 25, 2)])
_uv = me_cube_006.uv_layers.new(name='UVMap')
_uv.uv.foreach_set('vector', [0.3327, 0.02674, 0.2974, 0.09014, 0.2606, 0.1406, 0.2361, 0.01356, 0.2361, 0.01356, 0.2606, 0.1406, 0.1902, 0.275, 0.02415, 0.1778, 0.3773, 0.1484, 0.2955, 0.1633, 0.3245, 0.1194, 0.3852, 0.07466, 0.3852, 0.07466, 0.3245, 0.1194, 0.2974, 0.09014, 0.3327, 0.02674, 0.5065, 0.1352, 0.4692, 0.1567, 0.4427, 0.1179, 0.4705, 0.09249, 0.2955, 0.1633, 0.2606, 0.1406, 0.2974, 0.09014, 0.3245, 0.1194, 0.1902, 0.275, 0.2556, 0.2907, 0.2559, 0.7004, 0.1884, 0.7133, 0.3773, 0.1484, 0.4692, 0.1567, 0.5135, 0.289, 0.384, 0.2948, 0.4692, 0.1567, 0.5065, 0.1352, 0.5795, 0.2741, 0.5135, 0.289, 0.2606, 0.1406, 0.2955, 0.1633, 0.2556, 0.2907, 0.1902, 0.275, 0.3882, 0.696, 0.5211, 0.6995, 0.4784, 0.8429, 0.3902, 0.8445, 0.02415, 0.1778, 0.1902, 0.275, 0.1884, 0.7133, 8.741e-05, 0.7978, 0.384, 0.2948, 0.5135, 0.289, 0.5211, 0.6995, 0.3882, 0.696, 0.5135, 0.289, 0.5795, 0.2741, 0.5893, 0.7135, 0.5211, 0.6995, 0.2599, 0.8674, 0.3006, 0.8443, 0.3386, 0.9081, 0.3223, 0.9235, 0.5211, 0.6995, 0.5893, 0.7135, 0.5188, 0.8671, 0.4784, 0.8429, 0.1884, 0.7133, 0.2559, 0.7004, 0.3006, 0.8443, 0.2599, 0.8674, 8.741e-05, 0.7978, 0.1884, 0.7133, 0.2599, 0.8674, 0.2016, 0.9999, 0.3642, 0.9851, 0.3223, 0.9235, 0.3386, 0.9081, 0.3914, 0.959, 0.2016, 0.9999, 0.2599, 0.8674, 0.3223, 0.9235, 0.3642, 0.9851, 0.3902, 0.8445, 0.4784, 0.8429, 0.4445, 0.9076, 0.3914, 0.959, 0.4784, 0.8429, 0.5188, 0.8671, 0.4593, 0.9237, 0.4445, 0.9076, 0.3006, 0.8443, 0.3902, 0.8445, 0.3914, 0.959, 0.3386, 0.9081, 0.5188, 0.8671, 0.5781, 0.995, 0.4186, 0.9846, 0.4593, 0.9237, 0.4593, 0.9237, 0.4186, 0.9846, 0.3914, 0.959, 0.4445, 0.9076, 0.5893, 0.7135, 0.7642, 0.7943, 0.5781, 0.995, 0.5188, 0.8671, 0.2556, 0.2907, 0.384, 0.2948, 0.3882, 0.696, 0.2559, 0.7004, 0.5795, 0.2741, 0.7642, 0.1724, 0.7642, 0.7943, 0.5893, 0.7135, 0.2559, 0.7004, 0.3882, 0.696, 0.3902, 0.8445, 0.3006, 0.8443, 0.2955, 0.1633, 0.3773, 0.1484, 0.384, 0.2948, 0.2556, 0.2907, 0.4427, 0.1179, 0.3852, 0.07466, 0.4406, 0.0285, 0.4705, 0.09249, 0.4692, 0.1567, 0.3773, 0.1484, 0.3852, 0.07466, 0.4427, 0.1179, 0.5065, 0.1352, 0.5337, 8.741e-05, 0.7642, 0.1724, 0.5795, 0.2741, 0.4705, 0.09249, 0.4406, 0.0285, 0.5337, 8.741e-05, 0.5065, 0.1352])
me_cube_006.use_remesh_fix_poles = True
me_cube_006.use_remesh_preserve_attributes = False
me_cube_006.update()
me_cube_007 = bpy.data.meshes.new('Cube.007')
me_cube_007.from_pydata([(-0.1972, 0.5919, 3.633), (-0.1972, 1.008, 3.91), (-0.1974, 0.5436, 3.327), (-0.1974, 1.359, 3.872), (0.04449, 0.5919, 3.633), (0.04449, 1.008, 3.91), (0.04472, 0.5436, 3.327), (0.04472, 1.359, 3.872), (-0.2359, 0.8497, 2.588), (-0.2359, 1.925, 3.305), (0.08321, 0.8497, 2.588), (0.08321, 1.925, 3.305), (-0.2359, 1.989, 0.8805), (-0.2359, 3.064, 1.598), (0.08321, 1.989, 0.8805), (0.08321, 3.064, 1.598), (-0.1971, 2.561, 0.3057), (-0.1971, 3.375, 0.8487), (0.04444, 2.561, 0.3057), (0.04444, 3.375, 0.8487), (-0.1471, 2.981, 0.04074), (-0.1471, 3.458, 0.3588), (-0.005595, 2.981, 0.04074), (-0.005595, 3.458, 0.3588), (-0.2068, 0.7997, 3.772), (-0.2722, 0.9514, 3.6), (-0.09323, 0.9514, 3.6), (-0.02814, 0.7997, 3.772), (-0.3007, 1.387, 2.946), (-0.06478, 1.387, 2.946), (-0.3007, 2.526, 1.239), (-0.06478, 2.526, 1.239), (-0.272, 2.968, 0.5772), (-0.09344, 2.968, 0.5772), (-0.1698, 3.22, 0.1998), (-0.06517, 3.22, 0.1998)], [], [(24, 1, 3, 25), (25, 3, 9, 28), (26, 7, 5, 27), (27, 5, 1, 24), (2, 6, 4, 0), (7, 3, 1, 5), (9, 11, 15, 13), (26, 6, 10, 29), (6, 2, 8, 10), (3, 7, 11, 9), (31, 14, 18, 33), (28, 9, 13, 30), (29, 10, 14, 31), (10, 8, 12, 14), (17, 19, 23, 21), (14, 12, 16, 18), (13, 15, 19, 17), (30, 13, 17, 32), (34, 21, 23, 35), (32, 17, 21, 34), (33, 18, 22, 35), (18, 16, 20, 22), (19, 33, 35, 23), (16, 32, 34, 20), (20, 34, 35, 22), (12, 30, 32, 16), (11, 29, 31, 15), (8, 28, 30, 12), (15, 31, 33, 19), (7, 26, 29, 11), (4, 27, 24, 0), (6, 26, 27, 4), (2, 25, 28, 8), (0, 24, 25, 2)])
_uv = me_cube_007.uv_layers.new(name='UVMap')
_uv.uv.foreach_set('vector', [0.3327, 0.02674, 0.2974, 0.09014, 0.2606, 0.1406, 0.2361, 0.01356, 0.2361, 0.01356, 0.2606, 0.1406, 0.1902, 0.275, 0.02415, 0.1778, 0.3773, 0.1484, 0.2955, 0.1633, 0.3245, 0.1194, 0.3852, 0.07466, 0.3852, 0.07466, 0.3245, 0.1194, 0.2974, 0.09014, 0.3327, 0.02674, 0.5065, 0.1352, 0.4692, 0.1567, 0.4427, 0.1179, 0.4705, 0.09249, 0.2955, 0.1633, 0.2606, 0.1406, 0.2974, 0.09014, 0.3245, 0.1194, 0.1902, 0.275, 0.2556, 0.2907, 0.2559, 0.7004, 0.1884, 0.7133, 0.3773, 0.1484, 0.4692, 0.1567, 0.5135, 0.289, 0.384, 0.2948, 0.4692, 0.1567, 0.5065, 0.1352, 0.5795, 0.2741, 0.5135, 0.289, 0.2606, 0.1406, 0.2955, 0.1633, 0.2556, 0.2907, 0.1902, 0.275, 0.3882, 0.696, 0.5211, 0.6995, 0.4784, 0.8429, 0.3902, 0.8445, 0.02415, 0.1778, 0.1902, 0.275, 0.1884, 0.7133, 8.741e-05, 0.7978, 0.384, 0.2948, 0.5135, 0.289, 0.5211, 0.6995, 0.3882, 0.696, 0.5135, 0.289, 0.5795, 0.2741, 0.5893, 0.7135, 0.5211, 0.6995, 0.2599, 0.8674, 0.3006, 0.8443, 0.3386, 0.9081, 0.3223, 0.9235, 0.5211, 0.6995, 0.5893, 0.7135, 0.5188, 0.8671, 0.4784, 0.8429, 0.1884, 0.7133, 0.2559, 0.7004, 0.3006, 0.8443, 0.2599, 0.8674, 8.741e-05, 0.7978, 0.1884, 0.7133, 0.2599, 0.8674, 0.2016, 0.9999, 0.3642, 0.9851, 0.3223, 0.9235, 0.3386, 0.9081, 0.3914, 0.959, 0.2016, 0.9999, 0.2599, 0.8674, 0.3223, 0.9235, 0.3642, 0.9851, 0.3902, 0.8445, 0.4784, 0.8429, 0.4445, 0.9076, 0.3914, 0.959, 0.4784, 0.8429, 0.5188, 0.8671, 0.4593, 0.9237, 0.4445, 0.9076, 0.3006, 0.8443, 0.3902, 0.8445, 0.3914, 0.959, 0.3386, 0.9081, 0.5188, 0.8671, 0.5781, 0.995, 0.4186, 0.9846, 0.4593, 0.9237, 0.4593, 0.9237, 0.4186, 0.9846, 0.3914, 0.959, 0.4445, 0.9076, 0.5893, 0.7135, 0.7642, 0.7943, 0.5781, 0.995, 0.5188, 0.8671, 0.2556, 0.2907, 0.384, 0.2948, 0.3882, 0.696, 0.2559, 0.7004, 0.5795, 0.2741, 0.7642, 0.1724, 0.7642, 0.7943, 0.5893, 0.7135, 0.2559, 0.7004, 0.3882, 0.696, 0.3902, 0.8445, 0.3006, 0.8443, 0.2955, 0.1633, 0.3773, 0.1484, 0.384, 0.2948, 0.2556, 0.2907, 0.4427, 0.1179, 0.3852, 0.07466, 0.4406, 0.0285, 0.4705, 0.09249, 0.4692, 0.1567, 0.3773, 0.1484, 0.3852, 0.07466, 0.4427, 0.1179, 0.5065, 0.1352, 0.5337, 8.741e-05, 0.7642, 0.1724, 0.5795, 0.2741, 0.4705, 0.09249, 0.4406, 0.0285, 0.5337, 8.741e-05, 0.5065, 0.1352])
me_cube_007.use_remesh_fix_poles = True
me_cube_007.use_remesh_preserve_attributes = False
me_cube_007.update()
me_cube_008 = bpy.data.meshes.new('Cube.008')
me_cube_008.from_pydata([(-0.07971, 0.01071, 3.47), (-0.07971, 0.4914, 3.606), (-0.07993, -0.1289, 3.194), (-0.07993, 0.8144, 3.462), (0.162, 0.01071, 3.47), (0.162, 0.4914, 3.606), (0.1622, -0.1289, 3.194), (0.1622, 0.8144, 3.462), (-0.1184, -0.0642, 2.396), (-0.1184, 1.179, 2.749), (0.2007, -0.0642, 2.396), (0.2007, 1.179, 2.749), (-0.1184, 0.4966, 0.4218), (-0.1184, 1.74, 0.7751), (0.2007, 0.4966, 0.4218), (0.2007, 1.74, 0.7751), (-0.07966, 0.8651, -0.3007), (-0.07966, 1.806, -0.03333), (0.1619, 0.8651, -0.3007), (0.1619, 1.806, -0.03333), (-0.02962, 1.184, -0.6818), (-0.02962, 1.735, -0.5252), (0.1119, 1.184, -0.6818), (0.1119, 1.735, -0.5252), (-0.08933, 0.2511, 3.538), (-0.1548, 0.3428, 3.328), (0.02423, 0.3428, 3.328), (0.08933, 0.2511, 3.538), (-0.1832, 0.5574, 2.572), (0.05269, 0.5574, 2.572), (-0.1832, 1.118, 0.5985), (0.05269, 1.118, 0.5985), (-0.1546, 1.336, -0.167), (0.02403, 1.336, -0.167), (-0.0523, 1.46, -0.6035), (0.0523, 1.46, -0.6035)], [], [(24, 1, 3, 25), (25, 3, 9, 28), (26, 7, 5, 27), (27, 5, 1, 24), (2, 6, 4, 0), (7, 3, 1, 5), (9, 11, 15, 13), (26, 6, 10, 29), (6, 2, 8, 10), (3, 7, 11, 9), (31, 14, 18, 33), (28, 9, 13, 30), (29, 10, 14, 31), (10, 8, 12, 14), (17, 19, 23, 21), (14, 12, 16, 18), (13, 15, 19, 17), (30, 13, 17, 32), (34, 21, 23, 35), (32, 17, 21, 34), (33, 18, 22, 35), (18, 16, 20, 22), (19, 33, 35, 23), (16, 32, 34, 20), (20, 34, 35, 22), (12, 30, 32, 16), (11, 29, 31, 15), (8, 28, 30, 12), (15, 31, 33, 19), (7, 26, 29, 11), (4, 27, 24, 0), (6, 26, 27, 4), (2, 25, 28, 8), (0, 24, 25, 2)])
_uv = me_cube_008.uv_layers.new(name='UVMap')
_uv.uv.foreach_set('vector', [0.3327, 0.02674, 0.2974, 0.09014, 0.2606, 0.1406, 0.2361, 0.01356, 0.2361, 0.01356, 0.2606, 0.1406, 0.1902, 0.275, 0.02415, 0.1778, 0.3773, 0.1484, 0.2955, 0.1633, 0.3245, 0.1194, 0.3852, 0.07466, 0.3852, 0.07466, 0.3245, 0.1194, 0.2974, 0.09014, 0.3327, 0.02674, 0.5065, 0.1352, 0.4692, 0.1567, 0.4427, 0.1179, 0.4705, 0.09249, 0.2955, 0.1633, 0.2606, 0.1406, 0.2974, 0.09014, 0.3245, 0.1194, 0.1902, 0.275, 0.2556, 0.2907, 0.2559, 0.7004, 0.1884, 0.7133, 0.3773, 0.1484, 0.4692, 0.1567, 0.5135, 0.289, 0.384, 0.2948, 0.4692, 0.1567, 0.5065, 0.1352, 0.5795, 0.2741, 0.5135, 0.289, 0.2606, 0.1406, 0.2955, 0.1633, 0.2556, 0.2907, 0.1902, 0.275, 0.3882, 0.696, 0.5211, 0.6995, 0.4784, 0.8429, 0.3902, 0.8445, 0.02415, 0.1778, 0.1902, 0.275, 0.1884, 0.7133, 8.741e-05, 0.7978, 0.384, 0.2948, 0.5135, 0.289, 0.5211, 0.6995, 0.3882, 0.696, 0.5135, 0.289, 0.5795, 0.2741, 0.5893, 0.7135, 0.5211, 0.6995, 0.2599, 0.8674, 0.3006, 0.8443, 0.3386, 0.9081, 0.3223, 0.9235, 0.5211, 0.6995, 0.5893, 0.7135, 0.5188, 0.8671, 0.4784, 0.8429, 0.1884, 0.7133, 0.2559, 0.7004, 0.3006, 0.8443, 0.2599, 0.8674, 8.741e-05, 0.7978, 0.1884, 0.7133, 0.2599, 0.8674, 0.2016, 0.9999, 0.3642, 0.9851, 0.3223, 0.9235, 0.3386, 0.9081, 0.3914, 0.959, 0.2016, 0.9999, 0.2599, 0.8674, 0.3223, 0.9235, 0.3642, 0.9851, 0.3902, 0.8445, 0.4784, 0.8429, 0.4445, 0.9076, 0.3914, 0.959, 0.4784, 0.8429, 0.5188, 0.8671, 0.4593, 0.9237, 0.4445, 0.9076, 0.3006, 0.8443, 0.3902, 0.8445, 0.3914, 0.959, 0.3386, 0.9081, 0.5188, 0.8671, 0.5781, 0.995, 0.4186, 0.9846, 0.4593, 0.9237, 0.4593, 0.9237, 0.4186, 0.9846, 0.3914, 0.959, 0.4445, 0.9076, 0.5893, 0.7135, 0.7642, 0.7943, 0.5781, 0.995, 0.5188, 0.8671, 0.2556, 0.2907, 0.384, 0.2948, 0.3882, 0.696, 0.2559, 0.7004, 0.5795, 0.2741, 0.7642, 0.1724, 0.7642, 0.7943, 0.5893, 0.7135, 0.2559, 0.7004, 0.3882, 0.696, 0.3902, 0.8445, 0.3006, 0.8443, 0.2955, 0.1633, 0.3773, 0.1484, 0.384, 0.2948, 0.2556, 0.2907, 0.4427, 0.1179, 0.3852, 0.07466, 0.4406, 0.0285, 0.4705, 0.09249, 0.4692, 0.1567, 0.3773, 0.1484, 0.3852, 0.07466, 0.4427, 0.1179, 0.5065, 0.1352, 0.5337, 8.741e-05, 0.7642, 0.1724, 0.5795, 0.2741, 0.4705, 0.09249, 0.4406, 0.0285, 0.5337, 8.741e-05, 0.5065, 0.1352])
me_cube_008.use_remesh_fix_poles = True
me_cube_008.use_remesh_preserve_attributes = False
me_cube_008.update()
me_cube_009 = bpy.data.meshes.new('Cube.009')
me_cube_009.from_pydata([(-0.07971, 0.01071, 3.47), (-0.07971, 0.4914, 3.606), (-0.07993, -0.1289, 3.194), (-0.07993, 0.8144, 3.462), (0.162, 0.01071, 3.47), (0.162, 0.4914, 3.606), (0.1622, -0.1289, 3.194), (0.1622, 0.8144, 3.462), (-0.1184, -0.0642, 2.396), (-0.1184, 1.179, 2.749), (0.2007, -0.0642, 2.396), (0.2007, 1.179, 2.749), (-0.1184, 0.4966, 0.4218), (-0.1184, 1.74, 0.7751), (0.2007, 0.4966, 0.4218), (0.2007, 1.74, 0.7751), (-0.07966, 0.8651, -0.3007), (-0.07966, 1.806, -0.03333), (0.1619, 0.8651, -0.3007), (0.1619, 1.806, -0.03333), (-0.02962, 1.184, -0.6818), (-0.02962, 1.735, -0.5252), (0.1119, 1.184, -0.6818), (0.1119, 1.735, -0.5252), (-0.08933, 0.2511, 3.538), (-0.1548, 0.3428, 3.328), (0.02423, 0.3428, 3.328), (0.08933, 0.2511, 3.538), (-0.1832, 0.5574, 2.572), (0.05269, 0.5574, 2.572), (-0.1832, 1.118, 0.5985), (0.05269, 1.118, 0.5985), (-0.1546, 1.336, -0.167), (0.02403, 1.336, -0.167), (-0.0523, 1.46, -0.6035), (0.0523, 1.46, -0.6035)], [], [(24, 1, 3, 25), (25, 3, 9, 28), (26, 7, 5, 27), (27, 5, 1, 24), (2, 6, 4, 0), (7, 3, 1, 5), (9, 11, 15, 13), (26, 6, 10, 29), (6, 2, 8, 10), (3, 7, 11, 9), (31, 14, 18, 33), (28, 9, 13, 30), (29, 10, 14, 31), (10, 8, 12, 14), (17, 19, 23, 21), (14, 12, 16, 18), (13, 15, 19, 17), (30, 13, 17, 32), (34, 21, 23, 35), (32, 17, 21, 34), (33, 18, 22, 35), (18, 16, 20, 22), (19, 33, 35, 23), (16, 32, 34, 20), (20, 34, 35, 22), (12, 30, 32, 16), (11, 29, 31, 15), (8, 28, 30, 12), (15, 31, 33, 19), (7, 26, 29, 11), (4, 27, 24, 0), (6, 26, 27, 4), (2, 25, 28, 8), (0, 24, 25, 2)])
_uv = me_cube_009.uv_layers.new(name='UVMap')
_uv.uv.foreach_set('vector', [0.3327, 0.02674, 0.2974, 0.09014, 0.2606, 0.1406, 0.2361, 0.01356, 0.2361, 0.01356, 0.2606, 0.1406, 0.1902, 0.275, 0.02415, 0.1778, 0.3773, 0.1484, 0.2955, 0.1633, 0.3245, 0.1194, 0.3852, 0.07466, 0.3852, 0.07466, 0.3245, 0.1194, 0.2974, 0.09014, 0.3327, 0.02674, 0.5065, 0.1352, 0.4692, 0.1567, 0.4427, 0.1179, 0.4705, 0.09249, 0.2955, 0.1633, 0.2606, 0.1406, 0.2974, 0.09014, 0.3245, 0.1194, 0.1902, 0.275, 0.2556, 0.2907, 0.2559, 0.7004, 0.1884, 0.7133, 0.3773, 0.1484, 0.4692, 0.1567, 0.5135, 0.289, 0.384, 0.2948, 0.4692, 0.1567, 0.5065, 0.1352, 0.5795, 0.2741, 0.5135, 0.289, 0.2606, 0.1406, 0.2955, 0.1633, 0.2556, 0.2907, 0.1902, 0.275, 0.3882, 0.696, 0.5211, 0.6995, 0.4784, 0.8429, 0.3902, 0.8445, 0.02415, 0.1778, 0.1902, 0.275, 0.1884, 0.7133, 8.741e-05, 0.7978, 0.384, 0.2948, 0.5135, 0.289, 0.5211, 0.6995, 0.3882, 0.696, 0.5135, 0.289, 0.5795, 0.2741, 0.5893, 0.7135, 0.5211, 0.6995, 0.2599, 0.8674, 0.3006, 0.8443, 0.3386, 0.9081, 0.3223, 0.9235, 0.5211, 0.6995, 0.5893, 0.7135, 0.5188, 0.8671, 0.4784, 0.8429, 0.1884, 0.7133, 0.2559, 0.7004, 0.3006, 0.8443, 0.2599, 0.8674, 8.741e-05, 0.7978, 0.1884, 0.7133, 0.2599, 0.8674, 0.2016, 0.9999, 0.3642, 0.9851, 0.3223, 0.9235, 0.3386, 0.9081, 0.3914, 0.959, 0.2016, 0.9999, 0.2599, 0.8674, 0.3223, 0.9235, 0.3642, 0.9851, 0.3902, 0.8445, 0.4784, 0.8429, 0.4445, 0.9076, 0.3914, 0.959, 0.4784, 0.8429, 0.5188, 0.8671, 0.4593, 0.9237, 0.4445, 0.9076, 0.3006, 0.8443, 0.3902, 0.8445, 0.3914, 0.959, 0.3386, 0.9081, 0.5188, 0.8671, 0.5781, 0.995, 0.4186, 0.9846, 0.4593, 0.9237, 0.4593, 0.9237, 0.4186, 0.9846, 0.3914, 0.959, 0.4445, 0.9076, 0.5893, 0.7135, 0.7642, 0.7943, 0.5781, 0.995, 0.5188, 0.8671, 0.2556, 0.2907, 0.384, 0.2948, 0.3882, 0.696, 0.2559, 0.7004, 0.5795, 0.2741, 0.7642, 0.1724, 0.7642, 0.7943, 0.5893, 0.7135, 0.2559, 0.7004, 0.3882, 0.696, 0.3902, 0.8445, 0.3006, 0.8443, 0.2955, 0.1633, 0.3773, 0.1484, 0.384, 0.2948, 0.2556, 0.2907, 0.4427, 0.1179, 0.3852, 0.07466, 0.4406, 0.0285, 0.4705, 0.09249, 0.4692, 0.1567, 0.3773, 0.1484, 0.3852, 0.07466, 0.4427, 0.1179, 0.5065, 0.1352, 0.5337, 8.741e-05, 0.7642, 0.1724, 0.5795, 0.2741, 0.4705, 0.09249, 0.4406, 0.0285, 0.5337, 8.741e-05, 0.5065, 0.1352])
me_cube_009.use_remesh_fix_poles = True
me_cube_009.use_remesh_preserve_attributes = False
me_cube_009.update()
me_cube_010 = bpy.data.meshes.new('Cube.010')
me_cube_010.from_pydata([(-0.1972, 0.5919, 3.633), (-0.1972, 1.008, 3.91), (-0.1974, 0.5436, 3.327), (-0.1974, 1.359, 3.872), (0.04449, 0.5919, 3.633), (0.04449, 1.008, 3.91), (0.04472, 0.5436, 3.327), (0.04472, 1.359, 3.872), (-0.2359, 0.8497, 2.588), (-0.2359, 1.925, 3.305), (0.08321, 0.8497, 2.588), (0.08321, 1.925, 3.305), (-0.2359, 1.989, 0.8805), (-0.2359, 3.064, 1.598), (0.08321, 1.989, 0.8805), (0.08321, 3.064, 1.598), (-0.1971, 2.561, 0.3057), (-0.1971, 3.375, 0.8487), (0.04444, 2.561, 0.3057), (0.04444, 3.375, 0.8487), (-0.1471, 2.981, 0.04074), (-0.1471, 3.458, 0.3588), (-0.005595, 2.981, 0.04074), (-0.005595, 3.458, 0.3588), (-0.2068, 0.7997, 3.772), (-0.2722, 0.9514, 3.6), (-0.09323, 0.9514, 3.6), (-0.02814, 0.7997, 3.772), (-0.3007, 1.387, 2.946), (-0.06478, 1.387, 2.946), (-0.3007, 2.526, 1.239), (-0.06478, 2.526, 1.239), (-0.272, 2.968, 0.5772), (-0.09344, 2.968, 0.5772), (-0.1698, 3.22, 0.1998), (-0.06517, 3.22, 0.1998)], [], [(24, 1, 3, 25), (25, 3, 9, 28), (26, 7, 5, 27), (27, 5, 1, 24), (2, 6, 4, 0), (7, 3, 1, 5), (9, 11, 15, 13), (26, 6, 10, 29), (6, 2, 8, 10), (3, 7, 11, 9), (31, 14, 18, 33), (28, 9, 13, 30), (29, 10, 14, 31), (10, 8, 12, 14), (17, 19, 23, 21), (14, 12, 16, 18), (13, 15, 19, 17), (30, 13, 17, 32), (34, 21, 23, 35), (32, 17, 21, 34), (33, 18, 22, 35), (18, 16, 20, 22), (19, 33, 35, 23), (16, 32, 34, 20), (20, 34, 35, 22), (12, 30, 32, 16), (11, 29, 31, 15), (8, 28, 30, 12), (15, 31, 33, 19), (7, 26, 29, 11), (4, 27, 24, 0), (6, 26, 27, 4), (2, 25, 28, 8), (0, 24, 25, 2)])
_uv = me_cube_010.uv_layers.new(name='UVMap')
_uv.uv.foreach_set('vector', [0.3327, 0.02674, 0.2974, 0.09014, 0.2606, 0.1406, 0.2361, 0.01356, 0.2361, 0.01356, 0.2606, 0.1406, 0.1902, 0.275, 0.02415, 0.1778, 0.3773, 0.1484, 0.2955, 0.1633, 0.3245, 0.1194, 0.3852, 0.07466, 0.3852, 0.07466, 0.3245, 0.1194, 0.2974, 0.09014, 0.3327, 0.02674, 0.5065, 0.1352, 0.4692, 0.1567, 0.4427, 0.1179, 0.4705, 0.09249, 0.2955, 0.1633, 0.2606, 0.1406, 0.2974, 0.09014, 0.3245, 0.1194, 0.1902, 0.275, 0.2556, 0.2907, 0.2559, 0.7004, 0.1884, 0.7133, 0.3773, 0.1484, 0.4692, 0.1567, 0.5135, 0.289, 0.384, 0.2948, 0.4692, 0.1567, 0.5065, 0.1352, 0.5795, 0.2741, 0.5135, 0.289, 0.2606, 0.1406, 0.2955, 0.1633, 0.2556, 0.2907, 0.1902, 0.275, 0.3882, 0.696, 0.5211, 0.6995, 0.4784, 0.8429, 0.3902, 0.8445, 0.02415, 0.1778, 0.1902, 0.275, 0.1884, 0.7133, 8.741e-05, 0.7978, 0.384, 0.2948, 0.5135, 0.289, 0.5211, 0.6995, 0.3882, 0.696, 0.5135, 0.289, 0.5795, 0.2741, 0.5893, 0.7135, 0.5211, 0.6995, 0.2599, 0.8674, 0.3006, 0.8443, 0.3386, 0.9081, 0.3223, 0.9235, 0.5211, 0.6995, 0.5893, 0.7135, 0.5188, 0.8671, 0.4784, 0.8429, 0.1884, 0.7133, 0.2559, 0.7004, 0.3006, 0.8443, 0.2599, 0.8674, 8.741e-05, 0.7978, 0.1884, 0.7133, 0.2599, 0.8674, 0.2016, 0.9999, 0.3642, 0.9851, 0.3223, 0.9235, 0.3386, 0.9081, 0.3914, 0.959, 0.2016, 0.9999, 0.2599, 0.8674, 0.3223, 0.9235, 0.3642, 0.9851, 0.3902, 0.8445, 0.4784, 0.8429, 0.4445, 0.9076, 0.3914, 0.959, 0.4784, 0.8429, 0.5188, 0.8671, 0.4593, 0.9237, 0.4445, 0.9076, 0.3006, 0.8443, 0.3902, 0.8445, 0.3914, 0.959, 0.3386, 0.9081, 0.5188, 0.8671, 0.5781, 0.995, 0.4186, 0.9846, 0.4593, 0.9237, 0.4593, 0.9237, 0.4186, 0.9846, 0.3914, 0.959, 0.4445, 0.9076, 0.5893, 0.7135, 0.7642, 0.7943, 0.5781, 0.995, 0.5188, 0.8671, 0.2556, 0.2907, 0.384, 0.2948, 0.3882, 0.696, 0.2559, 0.7004, 0.5795, 0.2741, 0.7642, 0.1724, 0.7642, 0.7943, 0.5893, 0.7135, 0.2559, 0.7004, 0.3882, 0.696, 0.3902, 0.8445, 0.3006, 0.8443, 0.2955, 0.1633, 0.3773, 0.1484, 0.384, 0.2948, 0.2556, 0.2907, 0.4427, 0.1179, 0.3852, 0.07466, 0.4406, 0.0285, 0.4705, 0.09249, 0.4692, 0.1567, 0.3773, 0.1484, 0.3852, 0.07466, 0.4427, 0.1179, 0.5065, 0.1352, 0.5337, 8.741e-05, 0.7642, 0.1724, 0.5795, 0.2741, 0.4705, 0.09249, 0.4406, 0.0285, 0.5337, 8.741e-05, 0.5065, 0.1352])
me_cube_010.use_remesh_fix_poles = True
me_cube_010.use_remesh_preserve_attributes = False
me_cube_010.update()
me_cube_011 = bpy.data.meshes.new('Cube.011')
me_cube_011.from_pydata([(-0.07971, 1.076, 3.979), (-0.07971, 1.346, 4.4), (-0.07993, 1.154, 3.68), (-0.07993, 1.683, 4.505), (0.162, 1.076, 3.979), (0.162, 1.346, 4.4), (0.1622, 1.154, 3.68), (0.1622, 1.683, 4.505), (-0.1184, 1.732, 3.125), (-0.1184, 2.429, 4.213), (0.2007, 1.732, 3.125), (0.2007, 2.429, 4.213), (-0.1184, 3.459, 2.018), (-0.1184, 4.157, 3.106), (0.2007, 3.459, 2.018), (0.2007, 4.157, 3.106), (-0.07966, 4.214, 1.721), (-0.07966, 4.742, 2.544), (0.1619, 4.214, 1.721), (0.1619, 4.742, 2.544), (-0.02962, 4.705, 1.647), (-0.02962, 5.015, 2.129), (0.1119, 4.705, 1.647), (0.1119, 5.015, 2.129), (-0.08933, 1.211, 4.189), (-0.1548, 1.419, 4.093), (0.02423, 1.419, 4.093), (0.08933, 1.211, 4.189), (-0.1832, 2.08, 3.669), (0.05269, 2.08, 3.669), (-0.1832, 3.808, 2.562), (0.05269, 3.808, 2.562), (-0.1546, 4.478, 2.133), (0.02403, 4.478, 2.133), (-0.0523, 4.86, 1.888), (0.0523, 4.86, 1.888)], [], [(24, 1, 3, 25), (25, 3, 9, 28), (26, 7, 5, 27), (27, 5, 1, 24), (2, 6, 4, 0), (7, 3, 1, 5), (9, 11, 15, 13), (26, 6, 10, 29), (6, 2, 8, 10), (3, 7, 11, 9), (31, 14, 18, 33), (28, 9, 13, 30), (29, 10, 14, 31), (10, 8, 12, 14), (17, 19, 23, 21), (14, 12, 16, 18), (13, 15, 19, 17), (30, 13, 17, 32), (34, 21, 23, 35), (32, 17, 21, 34), (33, 18, 22, 35), (18, 16, 20, 22), (19, 33, 35, 23), (16, 32, 34, 20), (20, 34, 35, 22), (12, 30, 32, 16), (11, 29, 31, 15), (8, 28, 30, 12), (15, 31, 33, 19), (7, 26, 29, 11), (4, 27, 24, 0), (6, 26, 27, 4), (2, 25, 28, 8), (0, 24, 25, 2)])
_uv = me_cube_011.uv_layers.new(name='UVMap')
_uv.uv.foreach_set('vector', [0.3327, 0.02674, 0.2974, 0.09014, 0.2606, 0.1406, 0.2361, 0.01356, 0.2361, 0.01356, 0.2606, 0.1406, 0.1902, 0.275, 0.02415, 0.1778, 0.3773, 0.1484, 0.2955, 0.1633, 0.3245, 0.1194, 0.3852, 0.07466, 0.3852, 0.07466, 0.3245, 0.1194, 0.2974, 0.09014, 0.3327, 0.02674, 0.5065, 0.1352, 0.4692, 0.1567, 0.4427, 0.1179, 0.4705, 0.09249, 0.2955, 0.1633, 0.2606, 0.1406, 0.2974, 0.09014, 0.3245, 0.1194, 0.1902, 0.275, 0.2556, 0.2907, 0.2559, 0.7004, 0.1884, 0.7133, 0.3773, 0.1484, 0.4692, 0.1567, 0.5135, 0.289, 0.384, 0.2948, 0.4692, 0.1567, 0.5065, 0.1352, 0.5795, 0.2741, 0.5135, 0.289, 0.2606, 0.1406, 0.2955, 0.1633, 0.2556, 0.2907, 0.1902, 0.275, 0.3882, 0.696, 0.5211, 0.6995, 0.4784, 0.8429, 0.3902, 0.8445, 0.02415, 0.1778, 0.1902, 0.275, 0.1884, 0.7133, 8.741e-05, 0.7978, 0.384, 0.2948, 0.5135, 0.289, 0.5211, 0.6995, 0.3882, 0.696, 0.5135, 0.289, 0.5795, 0.2741, 0.5893, 0.7135, 0.5211, 0.6995, 0.2599, 0.8674, 0.3006, 0.8443, 0.3386, 0.9081, 0.3223, 0.9235, 0.5211, 0.6995, 0.5893, 0.7135, 0.5188, 0.8671, 0.4784, 0.8429, 0.1884, 0.7133, 0.2559, 0.7004, 0.3006, 0.8443, 0.2599, 0.8674, 8.741e-05, 0.7978, 0.1884, 0.7133, 0.2599, 0.8674, 0.2016, 0.9999, 0.3642, 0.9851, 0.3223, 0.9235, 0.3386, 0.9081, 0.3914, 0.959, 0.2016, 0.9999, 0.2599, 0.8674, 0.3223, 0.9235, 0.3642, 0.9851, 0.3902, 0.8445, 0.4784, 0.8429, 0.4445, 0.9076, 0.3914, 0.959, 0.4784, 0.8429, 0.5188, 0.8671, 0.4593, 0.9237, 0.4445, 0.9076, 0.3006, 0.8443, 0.3902, 0.8445, 0.3914, 0.959, 0.3386, 0.9081, 0.5188, 0.8671, 0.5781, 0.995, 0.4186, 0.9846, 0.4593, 0.9237, 0.4593, 0.9237, 0.4186, 0.9846, 0.3914, 0.959, 0.4445, 0.9076, 0.5893, 0.7135, 0.7642, 0.7943, 0.5781, 0.995, 0.5188, 0.8671, 0.2556, 0.2907, 0.384, 0.2948, 0.3882, 0.696, 0.2559, 0.7004, 0.5795, 0.2741, 0.7642, 0.1724, 0.7642, 0.7943, 0.5893, 0.7135, 0.2559, 0.7004, 0.3882, 0.696, 0.3902, 0.8445, 0.3006, 0.8443, 0.2955, 0.1633, 0.3773, 0.1484, 0.384, 0.2948, 0.2556, 0.2907, 0.4427, 0.1179, 0.3852, 0.07466, 0.4406, 0.0285, 0.4705, 0.09249, 0.4692, 0.1567, 0.3773, 0.1484, 0.3852, 0.07466, 0.4427, 0.1179, 0.5065, 0.1352, 0.5337, 8.741e-05, 0.7642, 0.1724, 0.5795, 0.2741, 0.4705, 0.09249, 0.4406, 0.0285, 0.5337, 8.741e-05, 0.5065, 0.1352])
me_cube_011.use_remesh_fix_poles = True
me_cube_011.use_remesh_preserve_attributes = False
me_cube_011.update()
me_cube_012 = bpy.data.meshes.new('Cube.012')
me_cube_012.from_pydata([(-0.2102, 1.389, 4.509), (-0.2102, 1.525, 4.99), (-0.2105, 1.551, 4.245), (-0.2105, 1.817, 5.189), (0.03144, 1.389, 4.509), (0.03144, 1.525, 4.99), (0.03166, 1.551, 4.245), (0.03166, 1.817, 5.189), (-0.2489, 2.264, 3.882), (-0.2489, 2.615, 5.126), (0.07016, 2.264, 3.882), (0.07016, 2.615, 5.126), (-0.2489, 4.239, 3.325), (-0.2489, 4.59, 4.569), (0.07016, 4.239, 3.325), (0.07016, 4.59, 4.569), (-0.2102, 5.048, 3.26), (-0.2102, 5.313, 4.201), (0.03139, 5.048, 3.26), (0.03139, 5.313, 4.201), (-0.1601, 5.539, 3.332), (-0.1601, 5.695, 3.883), (-0.01865, 5.539, 3.332), (-0.01865, 5.695, 3.883), (-0.2198, 1.457, 4.749), (-0.2853, 1.684, 4.717), (-0.1063, 1.684, 4.717), (-0.04119, 1.457, 4.749), (-0.3137, 2.44, 4.504), (-0.07783, 2.44, 4.504), (-0.3137, 4.415, 3.947), (-0.07783, 4.415, 3.947), (-0.2851, 5.181, 3.731), (-0.1065, 5.181, 3.731), (-0.1828, 5.617, 3.607), (-0.07822, 5.617, 3.607)], [], [(24, 1, 3, 25), (25, 3, 9, 28), (26, 7, 5, 27), (27, 5, 1, 24), (2, 6, 4, 0), (7, 3, 1, 5), (9, 11, 15, 13), (26, 6, 10, 29), (6, 2, 8, 10), (3, 7, 11, 9), (31, 14, 18, 33), (28, 9, 13, 30), (29, 10, 14, 31), (10, 8, 12, 14), (17, 19, 23, 21), (14, 12, 16, 18), (13, 15, 19, 17), (30, 13, 17, 32), (34, 21, 23, 35), (32, 17, 21, 34), (33, 18, 22, 35), (18, 16, 20, 22), (19, 33, 35, 23), (16, 32, 34, 20), (20, 34, 35, 22), (12, 30, 32, 16), (11, 29, 31, 15), (8, 28, 30, 12), (15, 31, 33, 19), (7, 26, 29, 11), (4, 27, 24, 0), (6, 26, 27, 4), (2, 25, 28, 8), (0, 24, 25, 2)])
_uv = me_cube_012.uv_layers.new(name='UVMap')
_uv.uv.foreach_set('vector', [0.3327, 0.02674, 0.2974, 0.09014, 0.2606, 0.1406, 0.2361, 0.01356, 0.2361, 0.01356, 0.2606, 0.1406, 0.1902, 0.275, 0.02415, 0.1778, 0.3773, 0.1484, 0.2955, 0.1633, 0.3245, 0.1194, 0.3852, 0.07466, 0.3852, 0.07466, 0.3245, 0.1194, 0.2974, 0.09014, 0.3327, 0.02674, 0.5065, 0.1352, 0.4692, 0.1567, 0.4427, 0.1179, 0.4705, 0.09249, 0.2955, 0.1633, 0.2606, 0.1406, 0.2974, 0.09014, 0.3245, 0.1194, 0.1902, 0.275, 0.2556, 0.2907, 0.2559, 0.7004, 0.1884, 0.7133, 0.3773, 0.1484, 0.4692, 0.1567, 0.5135, 0.289, 0.384, 0.2948, 0.4692, 0.1567, 0.5065, 0.1352, 0.5795, 0.2741, 0.5135, 0.289, 0.2606, 0.1406, 0.2955, 0.1633, 0.2556, 0.2907, 0.1902, 0.275, 0.3882, 0.696, 0.5211, 0.6995, 0.4784, 0.8429, 0.3902, 0.8445, 0.02415, 0.1778, 0.1902, 0.275, 0.1884, 0.7133, 8.741e-05, 0.7978, 0.384, 0.2948, 0.5135, 0.289, 0.5211, 0.6995, 0.3882, 0.696, 0.5135, 0.289, 0.5795, 0.2741, 0.5893, 0.7135, 0.5211, 0.6995, 0.2599, 0.8674, 0.3006, 0.8443, 0.3386, 0.9081, 0.3223, 0.9235, 0.5211, 0.6995, 0.5893, 0.7135, 0.5188, 0.8671, 0.4784, 0.8429, 0.1884, 0.7133, 0.2559, 0.7004, 0.3006, 0.8443, 0.2599, 0.8674, 8.741e-05, 0.7978, 0.1884, 0.7133, 0.2599, 0.8674, 0.2016, 0.9999, 0.3642, 0.9851, 0.3223, 0.9235, 0.3386, 0.9081, 0.3914, 0.959, 0.2016, 0.9999, 0.2599, 0.8674, 0.3223, 0.9235, 0.3642, 0.9851, 0.3902, 0.8445, 0.4784, 0.8429, 0.4445, 0.9076, 0.3914, 0.959, 0.4784, 0.8429, 0.5188, 0.8671, 0.4593, 0.9237, 0.4445, 0.9076, 0.3006, 0.8443, 0.3902, 0.8445, 0.3914, 0.959, 0.3386, 0.9081, 0.5188, 0.8671, 0.5781, 0.995, 0.4186, 0.9846, 0.4593, 0.9237, 0.4593, 0.9237, 0.4186, 0.9846, 0.3914, 0.959, 0.4445, 0.9076, 0.5893, 0.7135, 0.7642, 0.7943, 0.5781, 0.995, 0.5188, 0.8671, 0.2556, 0.2907, 0.384, 0.2948, 0.3882, 0.696, 0.2559, 0.7004, 0.5795, 0.2741, 0.7642, 0.1724, 0.7642, 0.7943, 0.5893, 0.7135, 0.2559, 0.7004, 0.3882, 0.696, 0.3902, 0.8445, 0.3006, 0.8443, 0.2955, 0.1633, 0.3773, 0.1484, 0.384, 0.2948, 0.2556, 0.2907, 0.4427, 0.1179, 0.3852, 0.07466, 0.4406, 0.0285, 0.4705, 0.09249, 0.4692, 0.1567, 0.3773, 0.1484, 0.3852, 0.07466, 0.4427, 0.1179, 0.5065, 0.1352, 0.5337, 8.741e-05, 0.7642, 0.1724, 0.5795, 0.2741, 0.4705, 0.09249, 0.4406, 0.0285, 0.5337, 8.741e-05, 0.5065, 0.1352])
me_cube_012.use_remesh_fix_poles = True
me_cube_012.use_remesh_preserve_attributes = False
me_cube_012.update()
me_cube_013 = bpy.data.meshes.new('Cube.013')
me_cube_013.from_pydata([(-0.2494, 0.5138, 6.336), (-0.2494, 0.03485, 6.478), (-0.2496, 0.7797, 6.493), (-0.2496, -0.1601, 6.774), (-0.007713, 0.5138, 6.336), (-0.007713, 0.03485, 6.478), (-0.007491, 0.7797, 6.493), (-0.007491, -0.1601, 6.774), (-0.2881, 1.154, 7.202), (-0.2881, -0.08503, 7.571), (0.031, 1.154, 7.202), (0.031, -0.08503, 7.571), (-0.2881, 1.74, 9.168), (-0.2881, 0.5014, 9.537), (0.031, 1.74, 9.168), (0.031, 0.5014, 9.537), (-0.2493, 1.817, 9.975), (-0.2493, 0.8793, 10.26), (-0.007767, 1.817, 9.975), (-0.007767, 0.8793, 10.26), (-0.1993, 1.752, 10.47), (-0.1993, 1.203, 10.63), (-0.0578, 1.752, 10.47), (-0.0578, 1.203, 10.63), (-0.259, 0.2743, 6.407), (-0.3244, 0.3098, 6.634), (-0.1454, 0.3098, 6.634), (-0.08034, 0.2743, 6.407), (-0.3529, 0.5342, 7.386), (-0.117, 0.5342, 7.386), (-0.3529, 1.121, 9.353), (-0.117, 1.121, 9.353), (-0.3242, 1.348, 10.12), (-0.1456, 1.348, 10.12), (-0.222, 1.478, 10.55), (-0.1174, 1.478, 10.55)], [], [(24, 1, 3, 25), (25, 3, 9, 28), (26, 7, 5, 27), (27, 5, 1, 24), (2, 6, 4, 0), (7, 3, 1, 5), (9, 11, 15, 13), (26, 6, 10, 29), (6, 2, 8, 10), (3, 7, 11, 9), (31, 14, 18, 33), (28, 9, 13, 30), (29, 10, 14, 31), (10, 8, 12, 14), (17, 19, 23, 21), (14, 12, 16, 18), (13, 15, 19, 17), (30, 13, 17, 32), (34, 21, 23, 35), (32, 17, 21, 34), (33, 18, 22, 35), (18, 16, 20, 22), (19, 33, 35, 23), (16, 32, 34, 20), (20, 34, 35, 22), (12, 30, 32, 16), (11, 29, 31, 15), (8, 28, 30, 12), (15, 31, 33, 19), (7, 26, 29, 11), (4, 27, 24, 0), (6, 26, 27, 4), (2, 25, 28, 8), (0, 24, 25, 2)])
_uv = me_cube_013.uv_layers.new(name='UVMap')
_uv.uv.foreach_set('vector', [0.3327, 0.02674, 0.2974, 0.09014, 0.2606, 0.1406, 0.2361, 0.01356, 0.2361, 0.01356, 0.2606, 0.1406, 0.1902, 0.275, 0.02415, 0.1778, 0.3773, 0.1484, 0.2955, 0.1633, 0.3245, 0.1194, 0.3852, 0.07466, 0.3852, 0.07466, 0.3245, 0.1194, 0.2974, 0.09014, 0.3327, 0.02674, 0.5065, 0.1352, 0.4692, 0.1567, 0.4427, 0.1179, 0.4705, 0.09249, 0.2955, 0.1633, 0.2606, 0.1406, 0.2974, 0.09014, 0.3245, 0.1194, 0.1902, 0.275, 0.2556, 0.2907, 0.2559, 0.7004, 0.1884, 0.7133, 0.3773, 0.1484, 0.4692, 0.1567, 0.5135, 0.289, 0.384, 0.2948, 0.4692, 0.1567, 0.5065, 0.1352, 0.5795, 0.2741, 0.5135, 0.289, 0.2606, 0.1406, 0.2955, 0.1633, 0.2556, 0.2907, 0.1902, 0.275, 0.3882, 0.696, 0.5211, 0.6995, 0.4784, 0.8429, 0.3902, 0.8445, 0.02415, 0.1778, 0.1902, 0.275, 0.1884, 0.7133, 8.741e-05, 0.7978, 0.384, 0.2948, 0.5135, 0.289, 0.5211, 0.6995, 0.3882, 0.696, 0.5135, 0.289, 0.5795, 0.2741, 0.5893, 0.7135, 0.5211, 0.6995, 0.2599, 0.8674, 0.3006, 0.8443, 0.3386, 0.9081, 0.3223, 0.9235, 0.5211, 0.6995, 0.5893, 0.7135, 0.5188, 0.8671, 0.4784, 0.8429, 0.1884, 0.7133, 0.2559, 0.7004, 0.3006, 0.8443, 0.2599, 0.8674, 8.741e-05, 0.7978, 0.1884, 0.7133, 0.2599, 0.8674, 0.2016, 0.9999, 0.3642, 0.9851, 0.3223, 0.9235, 0.3386, 0.9081, 0.3914, 0.959, 0.2016, 0.9999, 0.2599, 0.8674, 0.3223, 0.9235, 0.3642, 0.9851, 0.3902, 0.8445, 0.4784, 0.8429, 0.4445, 0.9076, 0.3914, 0.959, 0.4784, 0.8429, 0.5188, 0.8671, 0.4593, 0.9237, 0.4445, 0.9076, 0.3006, 0.8443, 0.3902, 0.8445, 0.3914, 0.959, 0.3386, 0.9081, 0.5188, 0.8671, 0.5781, 0.995, 0.4186, 0.9846, 0.4593, 0.9237, 0.4593, 0.9237, 0.4186, 0.9846, 0.3914, 0.959, 0.4445, 0.9076, 0.5893, 0.7135, 0.7642, 0.7943, 0.5781, 0.995, 0.5188, 0.8671, 0.2556, 0.2907, 0.384, 0.2948, 0.3882, 0.696, 0.2559, 0.7004, 0.5795, 0.2741, 0.7642, 0.1724, 0.7642, 0.7943, 0.5893, 0.7135, 0.2559, 0.7004, 0.3882, 0.696, 0.3902, 0.8445, 0.3006, 0.8443, 0.2955, 0.1633, 0.3773, 0.1484, 0.384, 0.2948, 0.2556, 0.2907, 0.4427, 0.1179, 0.3852, 0.07466, 0.4406, 0.0285, 0.4705, 0.09249, 0.4692, 0.1567, 0.3773, 0.1484, 0.3852, 0.07466, 0.4427, 0.1179, 0.5065, 0.1352, 0.5337, 8.741e-05, 0.7642, 0.1724, 0.5795, 0.2741, 0.4705, 0.09249, 0.4406, 0.0285, 0.5337, 8.741e-05, 0.5065, 0.1352])
me_cube_013.use_remesh_fix_poles = True
me_cube_013.use_remesh_preserve_attributes = False
me_cube_013.update()
me_cube_014 = bpy.data.meshes.new('Cube.014')
me_cube_014.from_pydata([(-0.07971, 1.01, 6.039), (-0.07971, 0.5923, 6.313), (-0.07993, 1.31, 6.114), (-0.07993, 0.4903, 6.652), (0.162, 1.01, 6.039), (0.162, 0.5923, 6.313), (0.1622, 1.31, 6.114), (0.1622, 0.4903, 6.652), (-0.1184, 1.871, 6.685), (-0.1184, 0.7908, 7.394), (0.2007, 1.871, 6.685), (0.2007, 0.7908, 7.394), (-0.1184, 2.997, 8.401), (-0.1184, 1.917, 9.11), (0.2007, 2.997, 8.401), (0.2007, 1.917, 9.11), (-0.07966, 3.303, 9.152), (-0.07966, 2.485, 9.689), (0.1619, 3.303, 9.152), (0.1619, 2.485, 9.689), (-0.02962, 3.382, 9.642), (-0.02962, 2.903, 9.957), (0.1119, 3.382, 9.642), (0.1119, 2.903, 9.957), (-0.08933, 0.8012, 6.176), (-0.1548, 0.9002, 6.383), (0.02423, 0.9002, 6.383), (0.08933, 0.8012, 6.176), (-0.1832, 1.331, 7.04), (0.05269, 1.331, 7.04), (-0.1832, 2.457, 8.755), (0.05269, 2.457, 8.755), (-0.1546, 2.894, 9.42), (0.02403, 2.894, 9.42), (-0.0523, 3.143, 9.8), (0.0523, 3.143, 9.8)], [], [(24, 1, 3, 25), (25, 3, 9, 28), (26, 7, 5, 27), (27, 5, 1, 24), (2, 6, 4, 0), (7, 3, 1, 5), (9, 11, 15, 13), (26, 6, 10, 29), (6, 2, 8, 10), (3, 7, 11, 9), (31, 14, 18, 33), (28, 9, 13, 30), (29, 10, 14, 31), (10, 8, 12, 14), (17, 19, 23, 21), (14, 12, 16, 18), (13, 15, 19, 17), (30, 13, 17, 32), (34, 21, 23, 35), (32, 17, 21, 34), (33, 18, 22, 35), (18, 16, 20, 22), (19, 33, 35, 23), (16, 32, 34, 20), (20, 34, 35, 22), (12, 30, 32, 16), (11, 29, 31, 15), (8, 28, 30, 12), (15, 31, 33, 19), (7, 26, 29, 11), (4, 27, 24, 0), (6, 26, 27, 4), (2, 25, 28, 8), (0, 24, 25, 2)])
_uv = me_cube_014.uv_layers.new(name='UVMap')
_uv.uv.foreach_set('vector', [0.3327, 0.02674, 0.2974, 0.09014, 0.2606, 0.1406, 0.2361, 0.01356, 0.2361, 0.01356, 0.2606, 0.1406, 0.1902, 0.275, 0.02415, 0.1778, 0.3773, 0.1484, 0.2955, 0.1633, 0.3245, 0.1194, 0.3852, 0.07466, 0.3852, 0.07466, 0.3245, 0.1194, 0.2974, 0.09014, 0.3327, 0.02674, 0.5065, 0.1352, 0.4692, 0.1567, 0.4427, 0.1179, 0.4705, 0.09249, 0.2955, 0.1633, 0.2606, 0.1406, 0.2974, 0.09014, 0.3245, 0.1194, 0.1902, 0.275, 0.2556, 0.2907, 0.2559, 0.7004, 0.1884, 0.7133, 0.3773, 0.1484, 0.4692, 0.1567, 0.5135, 0.289, 0.384, 0.2948, 0.4692, 0.1567, 0.5065, 0.1352, 0.5795, 0.2741, 0.5135, 0.289, 0.2606, 0.1406, 0.2955, 0.1633, 0.2556, 0.2907, 0.1902, 0.275, 0.3882, 0.696, 0.5211, 0.6995, 0.4784, 0.8429, 0.3902, 0.8445, 0.02415, 0.1778, 0.1902, 0.275, 0.1884, 0.7133, 8.741e-05, 0.7978, 0.384, 0.2948, 0.5135, 0.289, 0.5211, 0.6995, 0.3882, 0.696, 0.5135, 0.289, 0.5795, 0.2741, 0.5893, 0.7135, 0.5211, 0.6995, 0.2599, 0.8674, 0.3006, 0.8443, 0.3386, 0.9081, 0.3223, 0.9235, 0.5211, 0.6995, 0.5893, 0.7135, 0.5188, 0.8671, 0.4784, 0.8429, 0.1884, 0.7133, 0.2559, 0.7004, 0.3006, 0.8443, 0.2599, 0.8674, 8.741e-05, 0.7978, 0.1884, 0.7133, 0.2599, 0.8674, 0.2016, 0.9999, 0.3642, 0.9851, 0.3223, 0.9235, 0.3386, 0.9081, 0.3914, 0.959, 0.2016, 0.9999, 0.2599, 0.8674, 0.3223, 0.9235, 0.3642, 0.9851, 0.3902, 0.8445, 0.4784, 0.8429, 0.4445, 0.9076, 0.3914, 0.959, 0.4784, 0.8429, 0.5188, 0.8671, 0.4593, 0.9237, 0.4445, 0.9076, 0.3006, 0.8443, 0.3902, 0.8445, 0.3914, 0.959, 0.3386, 0.9081, 0.5188, 0.8671, 0.5781, 0.995, 0.4186, 0.9846, 0.4593, 0.9237, 0.4593, 0.9237, 0.4186, 0.9846, 0.3914, 0.959, 0.4445, 0.9076, 0.5893, 0.7135, 0.7642, 0.7943, 0.5781, 0.995, 0.5188, 0.8671, 0.2556, 0.2907, 0.384, 0.2948, 0.3882, 0.696, 0.2559, 0.7004, 0.5795, 0.2741, 0.7642, 0.1724, 0.7642, 0.7943, 0.5893, 0.7135, 0.2559, 0.7004, 0.3882, 0.696, 0.3902, 0.8445, 0.3006, 0.8443, 0.2955, 0.1633, 0.3773, 0.1484, 0.384, 0.2948, 0.2556, 0.2907, 0.4427, 0.1179, 0.3852, 0.07466, 0.4406, 0.0285, 0.4705, 0.09249, 0.4692, 0.1567, 0.3773, 0.1484, 0.3852, 0.07466, 0.4427, 0.1179, 0.5065, 0.1352, 0.5337, 8.741e-05, 0.7642, 0.1724, 0.5795, 0.2741, 0.4705, 0.09249, 0.4406, 0.0285, 0.5337, 8.741e-05, 0.5065, 0.1352])
me_cube_014.use_remesh_fix_poles = True
me_cube_014.use_remesh_preserve_attributes = False
me_cube_014.update()
me_cube_015 = bpy.data.meshes.new('Cube.015')
me_cube_015.from_pydata([(-0.2233, 1.354, 5.556), (-0.2233, 1.074, 5.97), (-0.2235, 1.659, 5.51), (-0.2235, 1.11, 6.322), (0.01839, 1.354, 5.556), (0.01839, 1.074, 5.97), (0.01861, 1.659, 5.51), (0.01861, 1.11, 6.322), (-0.262, 2.397, 5.821), (-0.262, 1.673, 6.891), (0.0571, 2.397, 5.821), (0.0571, 1.673, 6.891), (-0.262, 4.096, 6.971), (-0.262, 3.372, 8.041), (0.0571, 4.096, 6.971), (0.0571, 3.372, 8.041), (-0.2232, 4.667, 7.547), (-0.2232, 4.119, 8.358), (0.01834, 4.667, 7.547), (0.01834, 4.119, 8.358), (-0.1732, 4.93, 7.97), (-0.1732, 4.608, 8.444), (-0.0317, 4.93, 7.97), (-0.0317, 4.608, 8.444), (-0.2329, 1.214, 5.763), (-0.2983, 1.385, 5.916), (-0.1193, 1.385, 5.916), (-0.05424, 1.214, 5.763), (-0.3268, 2.035, 6.356), (-0.09088, 2.035, 6.356), (-0.3268, 3.734, 7.506), (-0.09088, 3.734, 7.506), (-0.2981, 4.393, 7.952), (-0.1195, 4.393, 7.952), (-0.1959, 4.769, 8.207), (-0.09127, 4.769, 8.207)], [], [(24, 1, 3, 25), (25, 3, 9, 28), (26, 7, 5, 27), (27, 5, 1, 24), (2, 6, 4, 0), (7, 3, 1, 5), (9, 11, 15, 13), (26, 6, 10, 29), (6, 2, 8, 10), (3, 7, 11, 9), (31, 14, 18, 33), (28, 9, 13, 30), (29, 10, 14, 31), (10, 8, 12, 14), (17, 19, 23, 21), (14, 12, 16, 18), (13, 15, 19, 17), (30, 13, 17, 32), (34, 21, 23, 35), (32, 17, 21, 34), (33, 18, 22, 35), (18, 16, 20, 22), (19, 33, 35, 23), (16, 32, 34, 20), (20, 34, 35, 22), (12, 30, 32, 16), (11, 29, 31, 15), (8, 28, 30, 12), (15, 31, 33, 19), (7, 26, 29, 11), (4, 27, 24, 0), (6, 26, 27, 4), (2, 25, 28, 8), (0, 24, 25, 2)])
_uv = me_cube_015.uv_layers.new(name='UVMap')
_uv.uv.foreach_set('vector', [0.3327, 0.02674, 0.2974, 0.09014, 0.2606, 0.1406, 0.2361, 0.01356, 0.2361, 0.01356, 0.2606, 0.1406, 0.1902, 0.275, 0.02415, 0.1778, 0.3773, 0.1484, 0.2955, 0.1633, 0.3245, 0.1194, 0.3852, 0.07466, 0.3852, 0.07466, 0.3245, 0.1194, 0.2974, 0.09014, 0.3327, 0.02674, 0.5065, 0.1352, 0.4692, 0.1567, 0.4427, 0.1179, 0.4705, 0.09249, 0.2955, 0.1633, 0.2606, 0.1406, 0.2974, 0.09014, 0.3245, 0.1194, 0.1902, 0.275, 0.2556, 0.2907, 0.2559, 0.7004, 0.1884, 0.7133, 0.3773, 0.1484, 0.4692, 0.1567, 0.5135, 0.289, 0.384, 0.2948, 0.4692, 0.1567, 0.5065, 0.1352, 0.5795, 0.2741, 0.5135, 0.289, 0.2606, 0.1406, 0.2955, 0.1633, 0.2556, 0.2907, 0.1902, 0.275, 0.3882, 0.696, 0.5211, 0.6995, 0.4784, 0.8429, 0.3902, 0.8445, 0.02415, 0.1778, 0.1902, 0.275, 0.1884, 0.7133, 8.741e-05, 0.7978, 0.384, 0.2948, 0.5135, 0.289, 0.5211, 0.6995, 0.3882, 0.696, 0.5135, 0.289, 0.5795, 0.2741, 0.5893, 0.7135, 0.5211, 0.6995, 0.2599, 0.8674, 0.3006, 0.8443, 0.3386, 0.9081, 0.3223, 0.9235, 0.5211, 0.6995, 0.5893, 0.7135, 0.5188, 0.8671, 0.4784, 0.8429, 0.1884, 0.7133, 0.2559, 0.7004, 0.3006, 0.8443, 0.2599, 0.8674, 8.741e-05, 0.7978, 0.1884, 0.7133, 0.2599, 0.8674, 0.2016, 0.9999, 0.3642, 0.9851, 0.3223, 0.9235, 0.3386, 0.9081, 0.3914, 0.959, 0.2016, 0.9999, 0.2599, 0.8674, 0.3223, 0.9235, 0.3642, 0.9851, 0.3902, 0.8445, 0.4784, 0.8429, 0.4445, 0.9076, 0.3914, 0.959, 0.4784, 0.8429, 0.5188, 0.8671, 0.4593, 0.9237, 0.4445, 0.9076, 0.3006, 0.8443, 0.3902, 0.8445, 0.3914, 0.959, 0.3386, 0.9081, 0.5188, 0.8671, 0.5781, 0.995, 0.4186, 0.9846, 0.4593, 0.9237, 0.4593, 0.9237, 0.4186, 0.9846, 0.3914, 0.959, 0.4445, 0.9076, 0.5893, 0.7135, 0.7642, 0.7943, 0.5781, 0.995, 0.5188, 0.8671, 0.2556, 0.2907, 0.384, 0.2948, 0.3882, 0.696, 0.2559, 0.7004, 0.5795, 0.2741, 0.7642, 0.1724, 0.7642, 0.7943, 0.5893, 0.7135, 0.2559, 0.7004, 0.3882, 0.696, 0.3902, 0.8445, 0.3006, 0.8443, 0.2955, 0.1633, 0.3773, 0.1484, 0.384, 0.2948, 0.2556, 0.2907, 0.4427, 0.1179, 0.3852, 0.07466, 0.4406, 0.0285, 0.4705, 0.09249, 0.4692, 0.1567, 0.3773, 0.1484, 0.3852, 0.07466, 0.4427, 0.1179, 0.5065, 0.1352, 0.5337, 8.741e-05, 0.7642, 0.1724, 0.5795, 0.2741, 0.4705, 0.09249, 0.4406, 0.0285, 0.5337, 8.741e-05, 0.5065, 0.1352])
me_cube_015.use_remesh_fix_poles = True
me_cube_015.use_remesh_preserve_attributes = False
me_cube_015.update()
me_cube_016 = bpy.data.meshes.new('Cube.016')
me_cube_016.from_pydata([(-0.07971, 1.494, 5.013), (-0.07971, 1.359, 5.494), (-0.07993, 1.769, 4.873), (-0.07993, 1.504, 5.817), (0.162, 1.494, 5.013), (0.162, 1.359, 5.494), (0.1622, 1.769, 4.873), (0.1622, 1.504, 5.817), (-0.1184, 2.568, 4.935), (-0.1184, 2.218, 6.179), (0.2007, 2.568, 4.935), (0.2007, 2.218, 6.179), (-0.1184, 4.543, 5.49), (-0.1184, 4.194, 6.734), (0.2007, 4.543, 5.49), (0.2007, 4.194, 6.734), (-0.07966, 5.267, 5.856), (-0.07966, 5.003, 6.798), (0.1619, 5.267, 5.856), (0.1619, 5.003, 6.798), (-0.02962, 5.649, 6.174), (-0.02962, 5.494, 6.726), (0.1119, 5.649, 6.174), (0.1119, 5.494, 6.726), (-0.08933, 1.426, 5.254), (-0.1548, 1.637, 5.345), (0.02423, 1.637, 5.345), (0.08933, 1.426, 5.254), (-0.1832, 2.393, 5.557), (0.05269, 2.393, 5.557), (-0.1832, 4.369, 6.112), (0.05269, 4.369, 6.112), (-0.1546, 5.135, 6.327), (0.02403, 5.135, 6.327), (-0.0523, 5.572, 6.45), (0.0523, 5.572, 6.45)], [], [(24, 1, 3, 25), (25, 3, 9, 28), (26, 7, 5, 27), (27, 5, 1, 24), (2, 6, 4, 0), (7, 3, 1, 5), (9, 11, 15, 13), (26, 6, 10, 29), (6, 2, 8, 10), (3, 7, 11, 9), (31, 14, 18, 33), (28, 9, 13, 30), (29, 10, 14, 31), (10, 8, 12, 14), (17, 19, 23, 21), (14, 12, 16, 18), (13, 15, 19, 17), (30, 13, 17, 32), (34, 21, 23, 35), (32, 17, 21, 34), (33, 18, 22, 35), (18, 16, 20, 22), (19, 33, 35, 23), (16, 32, 34, 20), (20, 34, 35, 22), (12, 30, 32, 16), (11, 29, 31, 15), (8, 28, 30, 12), (15, 31, 33, 19), (7, 26, 29, 11), (4, 27, 24, 0), (6, 26, 27, 4), (2, 25, 28, 8), (0, 24, 25, 2)])
_uv = me_cube_016.uv_layers.new(name='UVMap')
_uv.uv.foreach_set('vector', [0.3327, 0.02674, 0.2974, 0.09014, 0.2606, 0.1406, 0.2361, 0.01356, 0.2361, 0.01356, 0.2606, 0.1406, 0.1902, 0.275, 0.02415, 0.1778, 0.3773, 0.1484, 0.2955, 0.1633, 0.3245, 0.1194, 0.3852, 0.07466, 0.3852, 0.07466, 0.3245, 0.1194, 0.2974, 0.09014, 0.3327, 0.02674, 0.5065, 0.1352, 0.4692, 0.1567, 0.4427, 0.1179, 0.4705, 0.09249, 0.2955, 0.1633, 0.2606, 0.1406, 0.2974, 0.09014, 0.3245, 0.1194, 0.1902, 0.275, 0.2556, 0.2907, 0.2559, 0.7004, 0.1884, 0.7133, 0.3773, 0.1484, 0.4692, 0.1567, 0.5135, 0.289, 0.384, 0.2948, 0.4692, 0.1567, 0.5065, 0.1352, 0.5795, 0.2741, 0.5135, 0.289, 0.2606, 0.1406, 0.2955, 0.1633, 0.2556, 0.2907, 0.1902, 0.275, 0.3882, 0.696, 0.5211, 0.6995, 0.4784, 0.8429, 0.3902, 0.8445, 0.02415, 0.1778, 0.1902, 0.275, 0.1884, 0.7133, 8.741e-05, 0.7978, 0.384, 0.2948, 0.5135, 0.289, 0.5211, 0.6995, 0.3882, 0.696, 0.5135, 0.289, 0.5795, 0.2741, 0.5893, 0.7135, 0.5211, 0.6995, 0.2599, 0.8674, 0.3006, 0.8443, 0.3386, 0.9081, 0.3223, 0.9235, 0.5211, 0.6995, 0.5893, 0.7135, 0.5188, 0.8671, 0.4784, 0.8429, 0.1884, 0.7133, 0.2559, 0.7004, 0.3006, 0.8443, 0.2599, 0.8674, 8.741e-05, 0.7978, 0.1884, 0.7133, 0.2599, 0.8674, 0.2016, 0.9999, 0.3642, 0.9851, 0.3223, 0.9235, 0.3386, 0.9081, 0.3914, 0.959, 0.2016, 0.9999, 0.2599, 0.8674, 0.3223, 0.9235, 0.3642, 0.9851, 0.3902, 0.8445, 0.4784, 0.8429, 0.4445, 0.9076, 0.3914, 0.959, 0.4784, 0.8429, 0.5188, 0.8671, 0.4593, 0.9237, 0.4445, 0.9076, 0.3006, 0.8443, 0.3902, 0.8445, 0.3914, 0.959, 0.3386, 0.9081, 0.5188, 0.8671, 0.5781, 0.995, 0.4186, 0.9846, 0.4593, 0.9237, 0.4593, 0.9237, 0.4186, 0.9846, 0.3914, 0.959, 0.4445, 0.9076, 0.5893, 0.7135, 0.7642, 0.7943, 0.5781, 0.995, 0.5188, 0.8671, 0.2556, 0.2907, 0.384, 0.2948, 0.3882, 0.696, 0.2559, 0.7004, 0.5795, 0.2741, 0.7642, 0.1724, 0.7642, 0.7943, 0.5893, 0.7135, 0.2559, 0.7004, 0.3882, 0.696, 0.3902, 0.8445, 0.3006, 0.8443, 0.2955, 0.1633, 0.3773, 0.1484, 0.384, 0.2948, 0.2556, 0.2907, 0.4427, 0.1179, 0.3852, 0.07466, 0.4406, 0.0285, 0.4705, 0.09249, 0.4692, 0.1567, 0.3773, 0.1484, 0.3852, 0.07466, 0.4427, 0.1179, 0.5065, 0.1352, 0.5337, 8.741e-05, 0.7642, 0.1724, 0.5795, 0.2741, 0.4705, 0.09249, 0.4406, 0.0285, 0.5337, 8.741e-05, 0.5065, 0.1352])
me_cube_016.use_remesh_fix_poles = True
me_cube_016.use_remesh_preserve_attributes = False
me_cube_016.update()

# ---- objects
ob_daisy_center = bpy.data.objects.new('daisy.center', me_cube)
ob_petal_003 = bpy.data.objects.new('petal.003', me_cube_001)
ob_petal_002 = bpy.data.objects.new('petal.002', me_cube_002)
ob_petal_001 = bpy.data.objects.new('petal.001', me_cube_003)
ob_petal = bpy.data.objects.new('petal', me_cube_004)
ob_petal_004 = bpy.data.objects.new('petal.004', me_cube_005)
ob_petal_005 = bpy.data.objects.new('petal.005', me_cube_006)
ob_petal_006 = bpy.data.objects.new('petal.006', me_cube_007)
ob_petal_007 = bpy.data.objects.new('petal.007', me_cube_008)
ob_petal_008 = bpy.data.objects.new('petal.008', me_cube_009)
ob_petal_009 = bpy.data.objects.new('petal.009', me_cube_010)
ob_petal_010 = bpy.data.objects.new('petal.010', me_cube_011)
ob_petal_011 = bpy.data.objects.new('petal.011', me_cube_012)
ob_petal_015 = bpy.data.objects.new('petal.015', me_cube_013)
ob_petal_014 = bpy.data.objects.new('petal.014', me_cube_014)
ob_petal_013 = bpy.data.objects.new('petal.013', me_cube_015)
ob_petal_012 = bpy.data.objects.new('petal.012', me_cube_016)

# ---- transforms, parenting, visibility, modifiers, constraints
ob_daisy_center.location = (0.0, 0.0, 6.244)
ob_daisy_center.lock_rotations_4d = False
ob_daisy_center.empty_display_type = 'ARROWS'
ob_daisy_center.lineart.crease_threshold = 0.0
ob_petal_003.location = (0.0, 0.0, 1.263)
ob_petal_002.location = (0.0, 0.0, 1.263)
ob_petal_001.location = (0.0, 0.0, 1.263)
ob_petal.location = (0.0, 0.0, 1.263)
ob_petal_004.location = (0.0, 0.0, 1.263)
ob_petal_005.location = (0.0, 0.0, 1.263)
ob_petal_006.location = (0.0, 0.0, 1.263)
ob_petal_007.location = (0.0, 0.0, 1.263)
ob_petal_008.location = (2.21e-15, -0.01984, 11.22)
ob_petal_008.rotation_euler = (3.143, -3.485e-19, 4.441e-16)
ob_petal_009.location = (2.21e-15, -0.01984, 11.22)
ob_petal_009.rotation_euler = (3.143, -3.485e-19, 4.441e-16)
ob_petal_010.location = (2.21e-15, -0.01984, 11.22)
ob_petal_010.rotation_euler = (3.143, -3.485e-19, 4.441e-16)
ob_petal_011.location = (2.21e-15, -0.01984, 11.22)
ob_petal_011.rotation_euler = (3.143, -3.485e-19, 4.441e-16)
ob_petal_015.location = (2.21e-15, -0.01984, 11.22)
ob_petal_015.rotation_euler = (3.143, -3.485e-19, 4.441e-16)
ob_petal_014.location = (2.21e-15, -0.01984, 11.22)
ob_petal_014.rotation_euler = (3.143, -3.485e-19, 4.441e-16)
ob_petal_013.location = (2.21e-15, -0.01984, 11.22)
ob_petal_013.rotation_euler = (3.143, -3.485e-19, 4.441e-16)
ob_petal_012.location = (2.21e-15, -0.01984, 11.22)
ob_petal_012.rotation_euler = (3.143, -3.485e-19, 4.441e-16)

# ---- collection membership
col_collection.objects.link(ob_daisy_center)
col_collection.objects.link(ob_petal_003)
col_collection.objects.link(ob_petal_002)
col_collection.objects.link(ob_petal_001)
col_collection.objects.link(ob_petal)
col_collection.objects.link(ob_petal_004)
col_collection.objects.link(ob_petal_005)
col_collection.objects.link(ob_petal_006)
col_collection.objects.link(ob_petal_007)
col_collection.objects.link(ob_petal_008)
col_collection.objects.link(ob_petal_009)
col_collection.objects.link(ob_petal_010)
col_collection.objects.link(ob_petal_011)
col_collection.objects.link(ob_petal_015)
col_collection.objects.link(ob_petal_014)
col_collection.objects.link(ob_petal_013)
col_collection.objects.link(ob_petal_012)

# ---- scene / render settings (as saved in the file)
scene.frame_start = 1; scene.frame_end = 250; scene.frame_set(1)
scene.render.engine = 'BLENDER_EEVEE_NEXT'
scene.cycles.sampling_pattern = 'TABULATED_SOBOL'
scene.cycles.use_light_tree = False
scene.view_settings.view_transform = 'Filmic'
bpy.context.view_layer.update()

# ---- added for rendering (the .blend has no active camera and no usable light): camera, sun
cam_auto = bpy.data.cameras.new('AutoCamera')
cam_auto.lens = 50.0
cam_auto.sensor_width = 36.0
cam_auto.clip_end = 1000.0
ob_auto_camera = bpy.data.objects.new('AutoCamera', cam_auto)
scene.collection.objects.link(ob_auto_camera)
ob_auto_camera.location = (15.0917, -17.915, 18.179)
ob_auto_camera.rotation_euler = (1.09748, -7.21219e-08, 0.694738)
scene.camera = ob_auto_camera
light_auto_sun = bpy.data.lights.new('AutoSun', 'SUN')
light_auto_sun.energy = 3.0
light_auto_sun.angle = 0.0523599
ob_auto_sun = bpy.data.objects.new('AutoSun', light_auto_sun)
scene.collection.objects.link(ob_auto_sun)
ob_auto_sun.rotation_euler = (0.872665, 0.174533, 0.523599)
bpy.context.view_layer.update()
